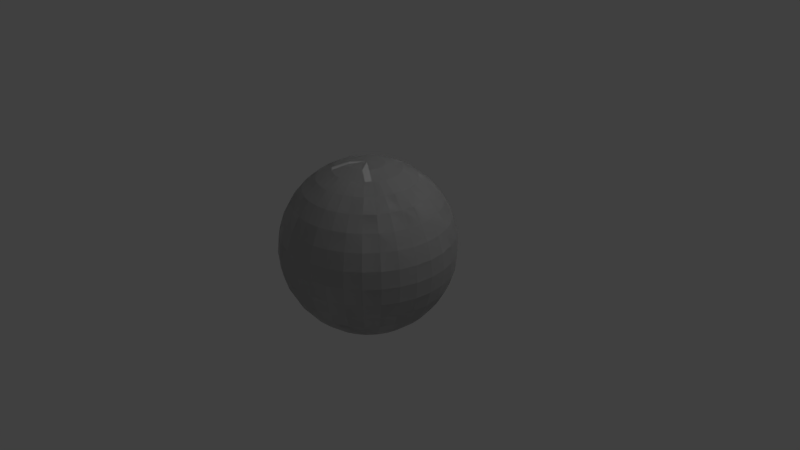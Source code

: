 # Source: Glass.blend  (saved by Blender 2.78.0; exported with 4.5.12 LTS)
import bpy
from mathutils import Matrix  # noqa: F401  (used for matrix-valued properties, if any)

bpy.ops.wm.read_factory_settings(use_empty=True)
scene = bpy.context.scene
scene.name = 'Scene'

# ---- collections
col_collection_1 = bpy.data.collections.new('Collection 1'); scene.collection.children.link(col_collection_1)

# ---- materials (node trees are filled in below, after node groups)
mat_material_001 = bpy.data.materials.new('Material.001')
mat_material_001.alpha_threshold = 0.0
mat_material_001.use_transparent_shadow = False
mat_material_001.specular_color = (1.0, 0.3175, 0.348)
mat_material_001.roughness = 0.5

# ---- material node trees

# ---- world
world_world = bpy.data.worlds.new('World'); scene.world = world_world
world_world.color = (0.05088, 0.05088, 0.05088)
world_world.use_sun_shadow = False
world_world.sun_shadow_jitter_overblur = 0.0
world_world.cycles.sampling_method = 'MANUAL'

# ---- cameras
cam_camera = bpy.data.cameras.new('Camera')
cam_camera.clip_end = 100.0
cam_camera.lens = 35.0
cam_camera.sensor_width = 32.0
cam_camera.sensor_height = 18.0
cam_camera.ortho_scale = 7.314
cam_camera.dof.focus_distance = 0.0
cam_camera.dof.aperture_fstop = 128.0

# ---- lights
light_lamp = bpy.data.lights.new('Lamp', 'POINT')
light_lamp.transmission_factor = 0.0
light_lamp.cutoff_distance = 30.0
light_lamp.energy = 100.0
light_lamp.shadow_buffer_clip_start = 1.001
light_lamp.shadow_soft_size = 0.1
light_lamp.shadow_maximum_resolution = 0.006
light_lamp.use_absolute_resolution = True

# ---- meshes
me_sphere = bpy.data.meshes.new('Sphere')
me_sphere.from_pydata([(0.03806, 0.1913, 0.9808), (0.07466, 0.3753, 0.9239), (0.1084, 0.5449, 0.8315), (0.1379, 0.6935, 0.7071), (0.1622, 0.8155, 0.5556), (0.1802, 0.9061, 0.3827), (0.1913, 0.9619, 0.1951), (0.1951, 0.9808, 7.55e-08), (0.1913, 0.9619, -0.1951), (0.1802, 0.9061, -0.3827), (0.1622, 0.8155, -0.5556), (0.1379, 0.6935, -0.7071), (0.1084, 0.5449, -0.8315), (0.07466, 0.3753, -0.9239), (0.03806, 0.1913, -0.9808), (0.07466, 0.1802, 0.9808), (0.1464, 0.3536, 0.9239), (0.2126, 0.5133, 0.8315), (0.2706, 0.6533, 0.7071), (0.3182, 0.7682, 0.5556), (0.3536, 0.8536, 0.3827), (0.3753, 0.9061, 0.1951), (0.3827, 0.9239, 7.55e-08), (0.3753, 0.9061, -0.1951), (0.3536, 0.8536, -0.3827), (0.3182, 0.7682, -0.5556), (0.2706, 0.6533, -0.7071), (0.2126, 0.5133, -0.8315), (0.1464, 0.3536, -0.9239), (0.07466, 0.1802, -0.9808), (0.1084, 0.1622, 0.9808), (0.2126, 0.3182, 0.9239), (0.3087, 0.4619, 0.8315), (0.3928, 0.5879, 0.7071), (0.4619, 0.6913, 0.5556), (0.5133, 0.7682, 0.3827), (0.5449, 0.8155, 0.1951), (0.5556, 0.8315, 7.55e-08), (0.5449, 0.8155, -0.1951), (0.5133, 0.7682, -0.3827), (0.4619, 0.6913, -0.5556), (0.3928, 0.5879, -0.7071), (0.3087, 0.4619, -0.8315), (0.2126, 0.3182, -0.9239), (0.1084, 0.1622, -0.9808), (0.1379, 0.1379, 0.9808), (0.2706, 0.2706, 0.9239), (0.3928, 0.3928, 0.8315), (0.5, 0.5, 0.7071), (0.5879, 0.5879, 0.5556), (0.6533, 0.6533, 0.3827), (0.6935, 0.6935, 0.1951), (0.7071, 0.7071, 7.55e-08), (0.6935, 0.6935, -0.1951), (0.6533, 0.6533, -0.3827), (0.5879, 0.5879, -0.5556), (0.5, 0.5, -0.7071), (0.3928, 0.3928, -0.8315), (0.2706, 0.2706, -0.9239), (0.1379, 0.1379, -0.9808), (0.1622, 0.1084, 0.9808), (0.3182, 0.2126, 0.9239), (0.4619, 0.3087, 0.8315), (0.5879, 0.3928, 0.7071), (0.6913, 0.4619, 0.5556), (0.7682, 0.5133, 0.3827), (0.8155, 0.5449, 0.1951), (0.8315, 0.5556, 7.55e-08), (0.8155, 0.5449, -0.1951), (0.7682, 0.5133, -0.3827), (0.6913, 0.4619, -0.5556), (0.5879, 0.3928, -0.7071), (0.4619, 0.3087, -0.8315), (0.3182, 0.2126, -0.9239), (0.1622, 0.1084, -0.9808), (0.0, -3.258e-07, -1.0), (0.1802, 0.07466, 0.9808), (0.3536, 0.1464, 0.9239), (0.5133, 0.2126, 0.8315), (0.6533, 0.2706, 0.7071), (0.7682, 0.3182, 0.5556), (0.8536, 0.3536, 0.3827), (0.9061, 0.3753, 0.1951), (0.9239, 0.3827, 7.55e-08), (0.9061, 0.3753, -0.1951), (0.8536, 0.3536, -0.3827), (0.7682, 0.3182, -0.5556), (0.6533, 0.2706, -0.7071), (0.5133, 0.2126, -0.8315), (0.3536, 0.1464, -0.9239), (0.1802, 0.07466, -0.9808), (0.1913, 0.03806, 0.9808), (0.3753, 0.07466, 0.9239), (0.5449, 0.1084, 0.8315), (0.6935, 0.1379, 0.7071), (0.8155, 0.1622, 0.5556), (0.9061, 0.1802, 0.3827), (0.9619, 0.1913, 0.1951), (0.9808, 0.1951, 7.55e-08), (0.9619, 0.1913, -0.1951), (0.9061, 0.1802, -0.3827), (0.8155, 0.1622, -0.5556), (0.6935, 0.1379, -0.7071), (0.5449, 0.1084, -0.8315), (0.3753, 0.07466, -0.9239), (0.1913, 0.03806, -0.9808), (0.1951, -3.266e-07, 0.9808), (0.3827, -3.192e-07, 0.9239), (0.5556, -3.117e-07, 0.8315), (0.7071, -3.192e-07, 0.7071), (0.8315, -3.341e-07, 0.5556), (0.9239, -2.745e-07, 0.3827), (0.9808, -3.937e-07, 0.1951), (1.0, -3.788e-07, 7.55e-08), (0.9808, -3.937e-07, -0.1951), (0.9239, -2.298e-07, -0.3827), (0.8315, -3.341e-07, -0.5556), (0.7071, -3.192e-07, -0.7071), (0.5556, -3.415e-07, -0.8315), (0.3827, -3.043e-07, -0.9239), (0.1951, -3.08e-07, -0.9808), (0.1913, -0.03806, 0.9808), (0.3753, -0.07466, 0.9239), (0.5449, -0.1084, 0.8315), (0.6935, -0.138, 0.7071), (0.8155, -0.1622, 0.5556), (0.9061, -0.1802, 0.3827), (0.9619, -0.1913, 0.1951), (0.9808, -0.1951, 7.55e-08), (0.9619, -0.1913, -0.1951), (0.9061, -0.1802, -0.3827), (0.8155, -0.1622, -0.5556), (0.6935, -0.138, -0.7071), (0.5449, -0.1084, -0.8315), (0.3753, -0.07466, -0.9239), (0.1913, -0.03806, -0.9808), (0.1802, -0.07466, 0.9808), (0.3536, -0.1464, 0.9239), (0.5133, -0.2126, 0.8315), (0.6533, -0.2706, 0.7071), (0.7682, -0.3182, 0.5556), (0.8536, -0.3536, 0.3827), (0.9061, -0.3753, 0.1951), (0.9239, -0.3827, 7.55e-08), (0.9061, -0.3753, -0.1951), (0.8536, -0.3536, -0.3827), (0.7682, -0.3182, -0.5556), (0.6533, -0.2706, -0.7071), (0.5133, -0.2126, -0.8315), (0.3536, -0.1464, -0.9239), (0.1802, -0.07466, -0.9808), (0.1622, -0.1084, 0.9808), (0.3182, -0.2126, 0.9239), (0.4619, -0.3087, 0.8315), (0.5879, -0.3928, 0.7071), (0.6913, -0.4619, 0.5556), (0.7682, -0.5133, 0.3827), (0.8155, -0.5449, 0.1951), (0.8315, -0.5556, 7.55e-08), (0.8155, -0.5449, -0.1951), (0.7682, -0.5133, -0.3827), (0.6913, -0.4619, -0.5556), (0.5879, -0.3928, -0.7071), (0.4619, -0.3087, -0.8315), (0.3182, -0.2126, -0.9239), (0.1622, -0.1084, -0.9808), (0.1379, -0.138, 0.9808), (0.2706, -0.2706, 0.9239), (0.3928, -0.3928, 0.8315), (0.5, -0.5, 0.7071), (0.5879, -0.5879, 0.5556), (0.6533, -0.6533, 0.3827), (0.6935, -0.6935, 0.1951), (0.7071, -0.7071, 7.55e-08), (0.6935, -0.6935, -0.1951), (0.6533, -0.6533, -0.3827), (0.5879, -0.5879, -0.5556), (0.5, -0.5, -0.7071), (0.3928, -0.3928, -0.8315), (0.2706, -0.2706, -0.9239), (0.1379, -0.138, -0.9808), (0.1084, -0.1622, 0.9808), (0.2126, -0.3182, 0.9239), (0.3087, -0.4619, 0.8315), (0.3928, -0.5879, 0.7071), (0.4619, -0.6913, 0.5556), (0.5133, -0.7682, 0.3827), (0.5449, -0.8155, 0.1951), (0.5556, -0.8315, 7.55e-08), (0.5449, -0.8155, -0.1951), (0.5133, -0.7682, -0.3827), (0.4619, -0.6913, -0.5556), (0.3928, -0.5879, -0.7071), (0.3087, -0.4619, -0.8315), (0.2126, -0.3182, -0.9239), (0.1084, -0.1622, -0.9808), (0.07466, -0.1802, 0.9808), (0.1464, -0.3536, 0.9239), (0.2126, -0.5133, 0.8315), (0.2706, -0.6533, 0.7071), (0.3182, -0.7682, 0.5556), (0.3536, -0.8536, 0.3827), (0.3753, -0.9061, 0.1951), (0.3827, -0.9239, 7.55e-08), (0.3753, -0.9061, -0.1951), (0.3536, -0.8536, -0.3827), (0.3182, -0.7682, -0.5556), (0.2706, -0.6533, -0.7071), (0.2126, -0.5133, -0.8315), (0.1464, -0.3536, -0.9239), (0.07466, -0.1802, -0.9808), (0.03806, -0.1913, 0.9808), (0.07466, -0.3753, 0.9239), (0.1084, -0.5449, 0.8315), (0.1379, -0.6935, 0.7071), (0.1622, -0.8155, 0.5556), (0.1802, -0.9061, 0.3827), (0.1913, -0.9619, 0.1951), (0.1951, -0.9808, 7.55e-08), (0.1913, -0.9619, -0.1951), (0.1802, -0.9061, -0.3827), (0.1622, -0.8155, -0.5556), (0.1379, -0.6935, -0.7071), (0.1084, -0.5449, -0.8315), (0.07466, -0.3753, -0.9239), (0.03806, -0.1913, -0.9808), (-7.212e-09, -0.1951, 0.9808), (4.122e-08, -0.3827, 0.9239), (2.632e-08, -0.5556, 0.8315), (-2.584e-08, -0.7071, 0.7071), (-8.544e-08, -0.8315, 0.5556), (6.357e-08, -0.9239, 0.3827), (-8.544e-08, -0.9808, 0.1951), (-1.003e-07, -1.0, 7.55e-08), (-8.544e-08, -0.9808, -0.1951), (6.357e-08, -0.9239, -0.3827), (-8.544e-08, -0.8315, -0.5556), (-2.584e-08, -0.7071, -0.7071), (-1.094e-08, -0.5556, -0.8315), (3.964e-09, -0.3827, -0.9239), (3.964e-09, -0.1951, -0.9808), (-0.03806, -0.1913, 0.9808), (-0.07466, -0.3753, 0.9239), (-0.1084, -0.5449, 0.8315), (-0.1379, -0.6935, 0.7071), (-0.1622, -0.8155, 0.5556), (-0.1802, -0.9061, 0.3827), (-0.1913, -0.9619, 0.1951), (-0.1951, -0.9808, 7.55e-08), (-0.1913, -0.9619, -0.1951), (-0.1802, -0.9061, -0.3827), (-0.1622, -0.8155, -0.5556), (-0.1379, -0.6935, -0.7071), (-0.1084, -0.5449, -0.8315), (-0.07466, -0.3753, -0.9239), (-0.03806, -0.1913, -0.9808), (-0.07466, -0.1802, 0.9808), (-0.1464, -0.3536, 0.9239), (-0.2126, -0.5133, 0.8315), (-0.2706, -0.6533, 0.7071), (-0.3182, -0.7682, 0.5556), (-0.3536, -0.8536, 0.3827), (-0.3753, -0.9061, 0.1951), (-0.3827, -0.9239, 7.55e-08), (-0.3753, -0.9061, -0.1951), (-0.3536, -0.8536, -0.3827), (-0.3182, -0.7682, -0.5556), (-0.2706, -0.6533, -0.7071), (-0.2126, -0.5133, -0.8315), (-0.1464, -0.3536, -0.9239), (-0.07466, -0.1802, -0.9808), (-1.81e-07, -5.968e-07, 1.0), (-0.1084, -0.1622, 0.9808), (-0.2126, -0.3182, 0.9239), (-0.3087, -0.4619, 0.8315), (-0.3928, -0.5879, 0.7071), (-0.4619, -0.6913, 0.5556), (-0.5133, -0.7682, 0.3827), (-0.5449, -0.8155, 0.1951), (-0.5556, -0.8315, 7.55e-08), (-0.5449, -0.8155, -0.1951), (-0.5133, -0.7682, -0.3827), (-0.4619, -0.6913, -0.5556), (-0.3928, -0.5879, -0.7071), (-0.3087, -0.4619, -0.8315), (-0.2126, -0.3182, -0.9239), (-0.1084, -0.1622, -0.9808), (-0.1379, -0.138, 0.9808), (-0.2706, -0.2706, 0.9239), (-0.3928, -0.3928, 0.8315), (-0.5, -0.5, 0.7071), (-0.5879, -0.5879, 0.5556), (-0.6533, -0.6533, 0.3827), (-0.6935, -0.6935, 0.1951), (-0.7071, -0.7071, 7.55e-08), (-0.6935, -0.6935, -0.1951), (-0.6533, -0.6533, -0.3827), (-0.5879, -0.5879, -0.5556), (-0.5, -0.5, -0.7071), (-0.3928, -0.3928, -0.8315), (-0.2706, -0.2706, -0.9239), (-0.1379, -0.1379, -0.9808), (-0.1622, -0.1084, 0.9808), (-0.3182, -0.2126, 0.9239), (-0.4619, -0.3087, 0.8315), (-0.5879, -0.3928, 0.7071), (-0.6913, -0.4619, 0.5556), (-0.7682, -0.5133, 0.3827), (-0.8155, -0.5449, 0.1951), (-0.8315, -0.5556, 7.55e-08), (-0.8155, -0.5449, -0.1951), (-0.7682, -0.5133, -0.3827), (-0.6913, -0.4619, -0.5556), (-0.5879, -0.3928, -0.7071), (-0.4619, -0.3087, -0.8315), (-0.3182, -0.2126, -0.9239), (-0.1622, -0.1084, -0.9808), (-0.1802, -0.07466, 0.9808), (-0.3536, -0.1464, 0.9239), (-0.5133, -0.2126, 0.8315), (-0.6533, -0.2706, 0.7071), (-0.7682, -0.3182, 0.5556), (-0.8536, -0.3536, 0.3827), (-0.9061, -0.3753, 0.1951), (-0.9239, -0.3827, 7.55e-08), (-0.9061, -0.3753, -0.1951), (-0.8536, -0.3536, -0.3827), (-0.7682, -0.3182, -0.5556), (-0.6533, -0.2706, -0.7071), (-0.5133, -0.2126, -0.8315), (-0.3536, -0.1464, -0.9239), (-0.1802, -0.07466, -0.9808), (-0.1913, -0.03806, 0.9808), (-0.3753, -0.07466, 0.9239), (-0.5449, -0.1084, 0.8315), (-0.6935, -0.1379, 0.7071), (-0.8155, -0.1622, 0.5556), (-0.9061, -0.1802, 0.3827), (-0.9619, -0.1913, 0.1951), (-0.9808, -0.1951, 7.55e-08), (-0.9619, -0.1913, -0.1951), (-0.9061, -0.1802, -0.3827), (-0.8155, -0.1622, -0.5556), (-0.6935, -0.1379, -0.7071), (-0.5449, -0.1084, -0.8315), (-0.3753, -0.07466, -0.9239), (-0.1913, -0.03806, -0.9808), (-0.1951, -3.117e-07, 0.9808), (-0.3827, -2.819e-07, 0.9239), (-0.5556, -2.819e-07, 0.8315), (-0.7071, -1.851e-07, 0.7071), (-0.8315, -1.404e-07, 0.5556), (-0.9239, -3.192e-07, 0.3827), (-0.9808, -9.567e-08, 0.1951), (-1.0, -1.404e-07, 7.55e-08), (-0.9808, -9.567e-08, -0.1951), (-0.9239, -3.192e-07, -0.3827), (-0.8315, -1.404e-07, -0.5556), (-0.7071, -1.851e-07, -0.7071), (-0.5556, -2.596e-07, -0.8315), (-0.3827, -2.521e-07, -0.9239), (-0.1951, -3.155e-07, -0.9808), (-0.1913, 0.03806, 0.9808), (-0.3753, 0.07466, 0.9239), (-0.5449, 0.1084, 0.8315), (-0.6935, 0.1379, 0.7071), (-0.8155, 0.1622, 0.5556), (-0.9061, 0.1802, 0.3827), (-0.9619, 0.1913, 0.1951), (-0.9808, 0.1951, 7.55e-08), (-0.9619, 0.1913, -0.1951), (-0.9061, 0.1802, -0.3827), (-0.8155, 0.1622, -0.5556), (-0.6935, 0.1379, -0.7071), (-0.5449, 0.1084, -0.8315), (-0.3753, 0.07466, -0.9239), (-0.1913, 0.03806, -0.9808), (-0.1802, 0.07466, 0.9808), (-0.3536, 0.1464, 0.9239), (-0.5133, 0.2126, 0.8315), (-0.6533, 0.2706, 0.7071), (-0.7682, 0.3182, 0.5556), (-0.8536, 0.3536, 0.3827), (-0.9061, 0.3753, 0.1951), (-0.9239, 0.3827, 7.55e-08), (-0.9061, 0.3753, -0.1951), (-0.8536, 0.3536, -0.3827), (-0.7682, 0.3182, -0.5556), (-0.6533, 0.2706, -0.7071), (-0.5133, 0.2126, -0.8315), (-0.3536, 0.1464, -0.9239), (-0.1802, 0.07466, -0.9808), (-0.1622, 0.1084, 0.9808), (-0.3182, 0.2126, 0.9239), (-0.4619, 0.3087, 0.8315), (-0.5879, 0.3928, 0.7071), (-0.6913, 0.4619, 0.5556), (-0.7682, 0.5133, 0.3827), (-0.8155, 0.5449, 0.1951), (-0.8315, 0.5556, 7.55e-08), (-0.8155, 0.5449, -0.1951), (-0.7682, 0.5133, -0.3827), (-0.6913, 0.4619, -0.5556), (-0.5879, 0.3928, -0.7071), (-0.4619, 0.3087, -0.8315), (-0.3182, 0.2126, -0.9239), (-0.1622, 0.1084, -0.9808), (-0.1379, 0.1379, 0.9808), (-0.2706, 0.2706, 0.9239), (-0.3928, 0.3928, 0.8315), (-0.5, 0.5, 0.7071), (-0.5879, 0.5879, 0.5556), (-0.6533, 0.6533, 0.3827), (-0.6935, 0.6935, 0.1951), (-0.7071, 0.7071, 7.55e-08), (-0.6935, 0.6935, -0.1951), (-0.6533, 0.6533, -0.3827), (-0.5879, 0.5879, -0.5556), (-0.5, 0.5, -0.7071), (-0.3928, 0.3928, -0.8315), (-0.2706, 0.2706, -0.9239), (-0.1379, 0.1379, -0.9808), (-0.1084, 0.1622, 0.9808), (-0.2126, 0.3182, 0.9239), (-0.3087, 0.4619, 0.8315), (-0.3928, 0.5879, 0.7071), (-0.4619, 0.6913, 0.5556), (-0.5133, 0.7682, 0.3827), (-0.5449, 0.8155, 0.1951), (-0.5556, 0.8315, 7.55e-08), (-0.5449, 0.8155, -0.1951), (-0.5133, 0.7682, -0.3827), (-0.4619, 0.6913, -0.5556), (-0.3928, 0.5879, -0.7071), (-0.3087, 0.4619, -0.8315), (-0.2126, 0.3182, -0.9239), (-0.1084, 0.1622, -0.9808), (-0.07466, 0.1802, 0.9808), (-0.1464, 0.3536, 0.9239), (-0.2126, 0.5133, 0.8315), (-0.2706, 0.6533, 0.7071), (-0.3182, 0.7682, 0.5556), (-0.3536, 0.8536, 0.3827), (-0.3753, 0.9061, 0.1951), (-0.3827, 0.9239, 7.55e-08), (-0.3753, 0.9061, -0.1951), (-0.3536, 0.8536, -0.3827), (-0.3182, 0.7682, -0.5556), (-0.2706, 0.6533, -0.7071), (-0.2126, 0.5133, -0.8315), (-0.1464, 0.3536, -0.9239), (-0.07466, 0.1802, -0.9808), (-0.03806, 0.1913, 0.9808), (-0.07466, 0.3753, 0.9239), (-0.1084, 0.5449, 0.8315), (-0.1379, 0.6935, 0.7071), (-0.1622, 0.8155, 0.5556), (-0.1802, 0.9061, 0.3827), (-0.1913, 0.9619, 0.1951), (-0.1951, 0.9808, 7.55e-08), (-0.1913, 0.9619, -0.1951), (-0.1802, 0.9061, -0.3827), (-0.1622, 0.8155, -0.5556), (-0.1379, 0.6935, -0.7071), (-0.1084, 0.5449, -0.8315), (-0.07466, 0.3753, -0.9239), (-0.03806, 0.1913, -0.9808), (3.749e-08, 0.1951, 0.9808), (7.847e-08, 0.3827, 0.9239), (1.083e-07, 0.5556, 0.8315), (1.53e-07, 0.7071, 0.7071), (2.722e-07, 0.8315, 0.5556), (6.357e-08, 0.9239, 0.3827), (2.573e-07, 0.9808, 0.1951), (2.722e-07, 1.0, 7.55e-08), (2.573e-07, 0.9808, -0.1951), (6.357e-08, 0.9239, -0.3827), (2.722e-07, 0.8315, -0.5556), (1.53e-07, 0.7071, -0.7071), (1.232e-07, 0.5556, -0.8315), (7.847e-08, 0.3827, -0.9239), (1.514e-08, 0.1951, -0.9808), (0.03767, 0.1894, 0.971), (0.0739, 0.3715, 0.9147), (0.1073, 0.5394, 0.8232), (0.1366, 0.6866, 0.7001), (0.1606, 0.8073, 0.55), (0.1784, 0.8971, 0.3789), (0.1894, 0.9523, 0.1932), (0.1931, 0.971, 7.55e-08), (0.1894, 0.9523, -0.1932), (0.1784, 0.8971, -0.3789), (0.1606, 0.8073, -0.55), (0.1366, 0.6866, -0.7001), (0.1073, 0.5394, -0.8232), (0.0739, 0.3715, -0.9147), (0.03767, 0.1894, -0.971), (0.07389, 0.1784, 0.971), (0.145, 0.35, 0.9147), (0.2105, 0.5081, 0.8232), (0.2679, 0.6467, 0.7001), (0.315, 0.7605, 0.55), (0.35, 0.845, 0.3789), (0.3716, 0.8971, 0.1932), (0.3789, 0.9146, 7.55e-08), (0.3716, 0.8971, -0.1932), (0.35, 0.845, -0.3789), (0.315, 0.7605, -0.55), (0.2679, 0.6467, -0.7001), (0.2105, 0.5081, -0.8232), (0.145, 0.35, -0.9147), (0.07389, 0.1784, -0.971), (0.1073, 0.1605, 0.971), (0.2105, 0.315, 0.9147), (0.3055, 0.4573, 0.8232), (0.3889, 0.582, 0.7001), (0.4573, 0.6844, 0.55), (0.5081, 0.7605, 0.3789), (0.5394, 0.8073, 0.1932), (0.55, 0.8232, 7.55e-08), (0.5394, 0.8073, -0.1932), (0.5081, 0.7605, -0.3789), (0.4573, 0.6844, -0.55), (0.3889, 0.582, -0.7001), (0.3055, 0.4573, -0.8232), (0.2105, 0.315, -0.9147), (0.1073, 0.1605, -0.971), (0.1365, 0.1365, 0.971), (0.2679, 0.2679, 0.9147), (0.3889, 0.3889, 0.8232), (0.495, 0.495, 0.7001), (0.582, 0.582, 0.55), (0.6467, 0.6467, 0.3789), (0.6866, 0.6866, 0.1932), (0.7, 0.7, 7.55e-08), (0.6866, 0.6866, -0.1932), (0.6467, 0.6467, -0.3789), (0.582, 0.582, -0.55), (0.495, 0.495, -0.7001), (0.3889, 0.3889, -0.8232), (0.2679, 0.2679, -0.9147), (0.1365, 0.1365, -0.971), (0.1605, 0.1073, 0.971), (0.315, 0.2105, 0.9147), (0.4573, 0.3055, 0.8232), (0.582, 0.3889, 0.7001), (0.6844, 0.4573, 0.55), (0.7605, 0.5081, 0.3789), (0.8073, 0.5394, 0.1932), (0.8232, 0.55, 7.55e-08), (0.8073, 0.5394, -0.1932), (0.7605, 0.5081, -0.3789), (0.6844, 0.4573, -0.55), (0.582, 0.3889, -0.7001), (0.4573, 0.3055, -0.8232), (0.315, 0.2105, -0.9147), (0.1605, 0.1073, -0.971), (0.0, -3.258e-07, -0.99), (0.1784, 0.07389, 0.971), (0.35, 0.145, 0.9147), (0.5081, 0.2105, 0.8232), (0.6467, 0.2679, 0.7001), (0.7605, 0.315, 0.55), (0.845, 0.35, 0.3789), (0.8971, 0.3716, 0.1932), (0.9146, 0.3789, 7.55e-08), (0.8971, 0.3716, -0.1932), (0.845, 0.35, -0.3789), (0.7605, 0.315, -0.55), (0.6467, 0.2679, -0.7001), (0.5081, 0.2105, -0.8232), (0.35, 0.145, -0.9147), (0.1784, 0.07389, -0.971), (0.1894, 0.03767, 0.971), (0.3715, 0.0739, 0.9147), (0.5394, 0.1073, 0.8232), (0.6866, 0.1366, 0.7001), (0.8073, 0.1606, 0.55), (0.8971, 0.1784, 0.3789), (0.9523, 0.1894, 0.1932), (0.971, 0.1931, 7.55e-08), (0.9523, 0.1894, -0.1932), (0.8971, 0.1784, -0.3789), (0.8073, 0.1606, -0.55), (0.6866, 0.1366, -0.7001), (0.5394, 0.1073, -0.8232), (0.3715, 0.0739, -0.9147), (0.1894, 0.03767, -0.971), (0.1931, -3.266e-07, 0.971), (0.3788, -3.192e-07, 0.9147), (0.55, -3.117e-07, 0.8232), (0.7, -3.192e-07, 0.7001), (0.8231, -3.341e-07, 0.55), (0.9146, -2.745e-07, 0.3789), (0.971, -3.937e-07, 0.1932), (0.99, -3.788e-07, 7.55e-08), (0.971, -3.937e-07, -0.1932), (0.9146, -2.298e-07, -0.3789), (0.8231, -3.341e-07, -0.55), (0.7, -3.192e-07, -0.7001), (0.55, -3.415e-07, -0.8232), (0.3788, -3.043e-07, -0.9147), (0.1931, -3.08e-07, -0.971), (0.1894, -0.03767, 0.971), (0.3715, -0.0739, 0.9147), (0.5394, -0.1073, 0.8232), (0.6866, -0.1366, 0.7001), (0.8073, -0.1606, 0.55), (0.8971, -0.1784, 0.3789), (0.9523, -0.1894, 0.1932), (0.971, -0.1931, 7.55e-08), (0.9523, -0.1894, -0.1932), (0.8971, -0.1784, -0.3789), (0.8073, -0.1606, -0.55), (0.6866, -0.1366, -0.7001), (0.5394, -0.1073, -0.8232), (0.3715, -0.0739, -0.9147), (0.1894, -0.03767, -0.971), (0.1784, -0.07389, 0.971), (0.35, -0.145, 0.9147), (0.5081, -0.2105, 0.8232), (0.6467, -0.2679, 0.7001), (0.7605, -0.315, 0.55), (0.845, -0.35, 0.3789), (0.8971, -0.3716, 0.1932), (0.9146, -0.3789, 7.55e-08), (0.8971, -0.3716, -0.1932), (0.845, -0.35, -0.3789), (0.7605, -0.315, -0.55), (0.6467, -0.2679, -0.7001), (0.5081, -0.2105, -0.8232), (0.35, -0.145, -0.9147), (0.1784, -0.07389, -0.971), (0.1605, -0.1073, 0.971), (0.315, -0.2105, 0.9147), (0.4573, -0.3055, 0.8232), (0.582, -0.3889, 0.7001), (0.6844, -0.4573, 0.55), (0.7605, -0.5081, 0.3789), (0.8073, -0.5394, 0.1932), (0.8232, -0.55, 7.55e-08), (0.8073, -0.5394, -0.1932), (0.7605, -0.5081, -0.3789), (0.6844, -0.4573, -0.55), (0.582, -0.3889, -0.7001), (0.4573, -0.3055, -0.8232), (0.315, -0.2105, -0.9147), (0.1605, -0.1073, -0.971), (0.1365, -0.1365, 0.971), (0.2679, -0.2679, 0.9147), (0.3889, -0.3889, 0.8232), (0.495, -0.495, 0.7001), (0.582, -0.582, 0.55), (0.6467, -0.6467, 0.3789), (0.6866, -0.6866, 0.1932), (0.7, -0.7, 7.55e-08), (0.6866, -0.6866, -0.1932), (0.6467, -0.6467, -0.3789), (0.582, -0.582, -0.55), (0.495, -0.495, -0.7001), (0.3889, -0.3889, -0.8232), (0.2679, -0.2679, -0.9147), (0.1365, -0.1365, -0.971), (0.1073, -0.1605, 0.971), (0.2105, -0.315, 0.9147), (0.3055, -0.4573, 0.8232), (0.3889, -0.582, 0.7001), (0.4573, -0.6844, 0.55), (0.5081, -0.7605, 0.3789), (0.5394, -0.8073, 0.1932), (0.55, -0.8232, 7.55e-08), (0.5394, -0.8073, -0.1932), (0.5081, -0.7605, -0.3789), (0.4573, -0.6844, -0.55), (0.3889, -0.582, -0.7001), (0.3055, -0.4573, -0.8232), (0.2105, -0.315, -0.9147), (0.1073, -0.1605, -0.971), (0.07389, -0.1784, 0.971), (0.145, -0.35, 0.9147), (0.2105, -0.5081, 0.8232), (0.2679, -0.6467, 0.7001), (0.315, -0.7605, 0.55), (0.35, -0.845, 0.3789), (0.3716, -0.8971, 0.1932), (0.3789, -0.9146, 7.55e-08), (0.3716, -0.8971, -0.1932), (0.35, -0.845, -0.3789), (0.315, -0.7605, -0.55), (0.2679, -0.6467, -0.7001), (0.2105, -0.5081, -0.8232), (0.145, -0.35, -0.9147), (0.07389, -0.1784, -0.971), (0.03767, -0.1894, 0.971), (0.0739, -0.3715, 0.9147), (0.1073, -0.5394, 0.8232), (0.1366, -0.6866, 0.7001), (0.1606, -0.8073, 0.55), (0.1784, -0.8971, 0.3789), (0.1894, -0.9523, 0.1932), (0.1931, -0.971, 7.55e-08), (0.1894, -0.9523, -0.1932), (0.1784, -0.8971, -0.3789), (0.1606, -0.8073, -0.55), (0.1366, -0.6866, -0.7001), (0.1073, -0.5394, -0.8232), (0.0739, -0.3715, -0.9147), (0.03767, -0.1894, -0.971), (-7.212e-09, -0.1931, 0.971), (4.122e-08, -0.3788, 0.9147), (2.632e-08, -0.55, 0.8232), (-2.584e-08, -0.7, 0.7001), (-8.544e-08, -0.8231, 0.55), (6.357e-08, -0.9146, 0.3789), (-8.544e-08, -0.971, 0.1932), (-1.003e-07, -0.99, 7.55e-08), (-8.544e-08, -0.971, -0.1932), (6.357e-08, -0.9146, -0.3789), (-8.544e-08, -0.8231, -0.55), (-2.584e-08, -0.7, -0.7001), (-1.094e-08, -0.55, -0.8232), (3.964e-09, -0.3788, -0.9147), (3.964e-09, -0.1931, -0.971), (-0.03767, -0.1894, 0.971), (-0.0739, -0.3715, 0.9147), (-0.1073, -0.5394, 0.8232), (-0.1366, -0.6866, 0.7001), (-0.1606, -0.8073, 0.55), (-0.1784, -0.8971, 0.3789), (-0.1894, -0.9523, 0.1932), (-0.1931, -0.971, 7.55e-08), (-0.1894, -0.9523, -0.1932), (-0.1784, -0.8971, -0.3789), (-0.1606, -0.8073, -0.55), (-0.1366, -0.6866, -0.7001), (-0.1073, -0.5394, -0.8232), (-0.0739, -0.3715, -0.9147), (-0.03767, -0.1894, -0.971), (-0.07389, -0.1784, 0.971), (-0.145, -0.35, 0.9147), (-0.2105, -0.5081, 0.8232), (-0.2679, -0.6467, 0.7001), (-0.315, -0.7605, 0.55), (-0.35, -0.845, 0.3789), (-0.3716, -0.8971, 0.1932), (-0.3789, -0.9146, 7.55e-08), (-0.3716, -0.8971, -0.1932), (-0.35, -0.845, -0.3789), (-0.315, -0.7605, -0.55), (-0.2679, -0.6467, -0.7001), (-0.2105, -0.5081, -0.8232), (-0.145, -0.35, -0.9147), (-0.07389, -0.1784, -0.971), (-1.81e-07, -5.968e-07, 0.99), (-0.1073, -0.1605, 0.971), (-0.2105, -0.315, 0.9147), (-0.3055, -0.4573, 0.8232), (-0.3889, -0.582, 0.7001), (-0.4573, -0.6844, 0.55), (-0.5081, -0.7605, 0.3789), (-0.5394, -0.8073, 0.1932), (-0.55, -0.8232, 7.55e-08), (-0.5394, -0.8073, -0.1932), (-0.5081, -0.7605, -0.3789), (-0.4573, -0.6844, -0.55), (-0.3889, -0.582, -0.7001), (-0.3055, -0.4573, -0.8232), (-0.2105, -0.315, -0.9147), (-0.1073, -0.1605, -0.971), (-0.1365, -0.1365, 0.971), (-0.2679, -0.2679, 0.9147), (-0.3889, -0.3889, 0.8232), (-0.495, -0.495, 0.7001), (-0.582, -0.582, 0.55), (-0.6467, -0.6467, 0.3789), (-0.6866, -0.6866, 0.1932), (-0.7, -0.7, 7.55e-08), (-0.6866, -0.6866, -0.1932), (-0.6467, -0.6467, -0.3789), (-0.582, -0.582, -0.55), (-0.495, -0.495, -0.7001), (-0.3889, -0.3889, -0.8232), (-0.2679, -0.2679, -0.9147), (-0.1365, -0.1365, -0.971), (-0.1605, -0.1073, 0.971), (-0.315, -0.2105, 0.9147), (-0.4573, -0.3055, 0.8232), (-0.582, -0.3889, 0.7001), (-0.6844, -0.4573, 0.55), (-0.7605, -0.5081, 0.3789), (-0.8073, -0.5394, 0.1932), (-0.8232, -0.55, 7.55e-08), (-0.8073, -0.5394, -0.1932), (-0.7605, -0.5081, -0.3789), (-0.6844, -0.4573, -0.55), (-0.582, -0.3889, -0.7001), (-0.4573, -0.3055, -0.8232), (-0.315, -0.2105, -0.9147), (-0.1605, -0.1073, -0.971), (-0.1784, -0.07389, 0.971), (-0.35, -0.145, 0.9147), (-0.5081, -0.2105, 0.8232), (-0.6467, -0.2679, 0.7001), (-0.7605, -0.315, 0.55), (-0.845, -0.35, 0.3789), (-0.8971, -0.3716, 0.1932), (-0.9146, -0.3789, 7.55e-08), (-0.8971, -0.3716, -0.1932), (-0.845, -0.35, -0.3789), (-0.7605, -0.315, -0.55), (-0.6467, -0.2679, -0.7001), (-0.5081, -0.2105, -0.8232), (-0.35, -0.145, -0.9147), (-0.1784, -0.07389, -0.971), (-0.1894, -0.03767, 0.971), (-0.3715, -0.0739, 0.9147), (-0.5394, -0.1073, 0.8232), (-0.6866, -0.1366, 0.7001), (-0.8073, -0.1606, 0.55), (-0.8971, -0.1784, 0.3789), (-0.9523, -0.1894, 0.1932), (-0.971, -0.1931, 7.55e-08), (-0.9523, -0.1894, -0.1932), (-0.8971, -0.1784, -0.3789), (-0.8073, -0.1606, -0.55), (-0.6866, -0.1366, -0.7001), (-0.5394, -0.1073, -0.8232), (-0.3715, -0.0739, -0.9147), (-0.1894, -0.03767, -0.971), (-0.1931, -3.117e-07, 0.971), (-0.3788, -2.819e-07, 0.9147), (-0.55, -2.819e-07, 0.8232), (-0.7, -1.851e-07, 0.7001), (-0.8231, -1.404e-07, 0.55), (-0.9146, -3.192e-07, 0.3789), (-0.971, -9.567e-08, 0.1932), (-0.99, -1.404e-07, 7.55e-08), (-0.971, -9.567e-08, -0.1932), (-0.9146, -3.192e-07, -0.3789), (-0.8231, -1.404e-07, -0.55), (-0.7, -1.851e-07, -0.7001), (-0.55, -2.596e-07, -0.8232), (-0.3788, -2.521e-07, -0.9147), (-0.1931, -3.155e-07, -0.971), (-0.1894, 0.03767, 0.971), (-0.3715, 0.0739, 0.9147), (-0.5394, 0.1073, 0.8232), (-0.6866, 0.1366, 0.7001), (-0.8073, 0.1606, 0.55), (-0.8971, 0.1784, 0.3789), (-0.9523, 0.1894, 0.1932), (-0.971, 0.1931, 7.55e-08), (-0.9523, 0.1894, -0.1932), (-0.8971, 0.1784, -0.3789), (-0.8073, 0.1606, -0.55), (-0.6866, 0.1366, -0.7001), (-0.5394, 0.1073, -0.8232), (-0.3715, 0.0739, -0.9147), (-0.1894, 0.03767, -0.971), (-0.1784, 0.07389, 0.971), (-0.35, 0.145, 0.9147), (-0.5081, 0.2105, 0.8232), (-0.6467, 0.2679, 0.7001), (-0.7605, 0.315, 0.55), (-0.845, 0.35, 0.3789), (-0.8971, 0.3716, 0.1932), (-0.9146, 0.3789, 7.55e-08), (-0.8971, 0.3716, -0.1932), (-0.845, 0.35, -0.3789), (-0.7605, 0.315, -0.55), (-0.6467, 0.2679, -0.7001), (-0.5081, 0.2105, -0.8232), (-0.35, 0.145, -0.9147), (-0.1784, 0.07389, -0.971), (-0.1605, 0.1073, 0.971), (-0.315, 0.2105, 0.9147), (-0.4573, 0.3055, 0.8232), (-0.582, 0.3889, 0.7001), (-0.6844, 0.4573, 0.55), (-0.7605, 0.5081, 0.3789), (-0.8073, 0.5394, 0.1932), (-0.8232, 0.55, 7.55e-08), (-0.8073, 0.5394, -0.1932), (-0.7605, 0.5081, -0.3789), (-0.6844, 0.4573, -0.55), (-0.582, 0.3889, -0.7001), (-0.4573, 0.3055, -0.8232), (-0.315, 0.2105, -0.9147), (-0.1605, 0.1073, -0.971), (-0.1365, 0.1365, 0.971), (-0.2679, 0.2679, 0.9147), (-0.3889, 0.3889, 0.8232), (-0.495, 0.495, 0.7001), (-0.582, 0.582, 0.55), (-0.6467, 0.6467, 0.3789), (-0.6866, 0.6866, 0.1932), (-0.7, 0.7, 7.55e-08), (-0.6866, 0.6866, -0.1932), (-0.6467, 0.6467, -0.3789), (-0.582, 0.582, -0.55), (-0.495, 0.495, -0.7001), (-0.3889, 0.3889, -0.8232), (-0.2679, 0.2679, -0.9147), (-0.1365, 0.1365, -0.971), (-0.1073, 0.1605, 0.971), (-0.2105, 0.315, 0.9147), (-0.3055, 0.4573, 0.8232), (-0.3889, 0.582, 0.7001), (-0.4573, 0.6844, 0.55), (-0.5081, 0.7605, 0.3789), (-0.5394, 0.8073, 0.1932), (-0.55, 0.8232, 7.55e-08), (-0.5394, 0.8073, -0.1932), (-0.5081, 0.7605, -0.3789), (-0.4573, 0.6844, -0.55), (-0.3889, 0.582, -0.7001), (-0.3055, 0.4573, -0.8232), (-0.2105, 0.315, -0.9147), (-0.1073, 0.1605, -0.971), (-0.07389, 0.1784, 0.971), (-0.145, 0.35, 0.9147), (-0.2105, 0.5081, 0.8232), (-0.2679, 0.6467, 0.7001), (-0.315, 0.7605, 0.55), (-0.35, 0.845, 0.3789), (-0.3716, 0.8971, 0.1932), (-0.3789, 0.9146, 7.55e-08), (-0.3716, 0.8971, -0.1932), (-0.35, 0.845, -0.3789), (-0.315, 0.7605, -0.55), (-0.2679, 0.6467, -0.7001), (-0.2105, 0.5081, -0.8232), (-0.145, 0.35, -0.9147), (-0.07389, 0.1784, -0.971), (-0.03767, 0.1894, 0.971), (-0.0739, 0.3715, 0.9147), (-0.1073, 0.5394, 0.8232), (-0.1366, 0.6866, 0.7001), (-0.1606, 0.8073, 0.55), (-0.1784, 0.8971, 0.3789), (-0.1894, 0.9523, 0.1932), (-0.1931, 0.971, 7.55e-08), (-0.1894, 0.9523, -0.1932), (-0.1784, 0.8971, -0.3789), (-0.1606, 0.8073, -0.55), (-0.1366, 0.6866, -0.7001), (-0.1073, 0.5394, -0.8232), (-0.0739, 0.3715, -0.9147), (-0.03767, 0.1894, -0.971), (3.749e-08, 0.1931, 0.971), (7.847e-08, 0.3788, 0.9147), (1.083e-07, 0.55, 0.8232), (1.53e-07, 0.7, 0.7001), (2.722e-07, 0.8231, 0.55), (6.357e-08, 0.9146, 0.3789), (2.573e-07, 0.971, 0.1932), (2.722e-07, 0.99, 7.55e-08), (2.573e-07, 0.971, -0.1932), (6.357e-08, 0.9146, -0.3789), (2.722e-07, 0.8231, -0.55), (1.53e-07, 0.7, -0.7001), (1.232e-07, 0.55, -0.8232), (7.847e-08, 0.3788, -0.9147), (1.514e-08, 0.1931, -0.971), (0.03767, 0.1894, 0.971), (0.0739, 0.3715, 0.9147), (0.1073, 0.5394, 0.8232), (0.1366, 0.6866, 0.7001), (0.1606, 0.8073, 0.55), (0.1784, 0.8971, 0.3789), (0.1894, 0.9523, 0.1932), (0.1931, 0.971, 7.55e-08), (0.1894, 0.9523, -0.1932), (0.1784, 0.8971, -0.3789), (0.1606, 0.8073, -0.55), (0.1366, 0.6866, -0.7001), (0.1073, 0.5394, -0.8232), (0.0739, 0.3715, -0.9147), (0.03767, 0.1894, -0.971), (0.07389, 0.1784, 0.971), (0.145, 0.35, 0.9147), (0.2105, 0.5081, 0.8232), (0.2679, 0.6467, 0.7001), (0.315, 0.7605, 0.55), (0.35, 0.845, 0.3789), (0.3716, 0.8971, 0.1932), (0.3789, 0.9146, 7.55e-08), (0.3716, 0.8971, -0.1932), (0.35, 0.845, -0.3789), (0.315, 0.7605, -0.55), (0.2679, 0.6467, -0.7001), (0.2105, 0.5081, -0.8232), (0.145, 0.35, -0.9147), (0.07389, 0.1784, -0.971), (0.1073, 0.1605, 0.971), (0.2105, 0.315, 0.9147), (0.3055, 0.4573, 0.8232), (0.3889, 0.582, 0.7001), (0.4573, 0.6844, 0.55), (0.5081, 0.7605, 0.3789), (0.5394, 0.8073, 0.1932), (0.55, 0.8232, 7.55e-08), (0.5394, 0.8073, -0.1932), (0.5081, 0.7605, -0.3789), (0.4573, 0.6844, -0.55), (0.3889, 0.582, -0.7001), (0.3055, 0.4573, -0.8232), (0.2105, 0.315, -0.9147), (0.1073, 0.1605, -0.971), (0.1365, 0.1365, 0.971), (0.2679, 0.2679, 0.9147), (0.3889, 0.3889, 0.8232), (0.495, 0.495, 0.7001), (0.582, 0.582, 0.55), (0.6467, 0.6467, 0.3789), (0.6866, 0.6866, 0.1932), (0.7, 0.7, 7.55e-08), (0.6866, 0.6866, -0.1932), (0.6467, 0.6467, -0.3789), (0.582, 0.582, -0.55), (0.495, 0.495, -0.7001), (0.3889, 0.3889, -0.8232), (0.2679, 0.2679, -0.9147), (0.1365, 0.1365, -0.971), (0.1605, 0.1073, 0.971), (0.315, 0.2105, 0.9147), (0.4573, 0.3055, 0.8232), (0.582, 0.3889, 0.7001), (0.6844, 0.4573, 0.55), (0.7605, 0.5081, 0.3789), (0.8073, 0.5394, 0.1932), (0.8232, 0.55, 7.55e-08), (0.8073, 0.5394, -0.1932), (0.7605, 0.5081, -0.3789), (0.6844, 0.4573, -0.55), (0.582, 0.3889, -0.7001), (0.4573, 0.3055, -0.8232), (0.315, 0.2105, -0.9147), (0.1605, 0.1073, -0.971), (0.0, -3.258e-07, -0.99), (0.1784, 0.07389, 0.971), (0.35, 0.145, 0.9147), (0.5081, 0.2105, 0.8232), (0.6467, 0.2679, 0.7001), (0.7605, 0.315, 0.55), (0.845, 0.35, 0.3789), (0.8971, 0.3716, 0.1932), (0.9146, 0.3789, 7.55e-08), (0.8971, 0.3716, -0.1932), (0.845, 0.35, -0.3789), (0.7605, 0.315, -0.55), (0.6467, 0.2679, -0.7001), (0.5081, 0.2105, -0.8232), (0.35, 0.145, -0.9147), (0.1784, 0.07389, -0.971), (0.1894, 0.03767, 0.971), (0.3715, 0.0739, 0.9147), (0.5394, 0.1073, 0.8232), (0.6866, 0.1366, 0.7001), (0.8073, 0.1606, 0.55), (0.8971, 0.1784, 0.3789), (0.9523, 0.1894, 0.1932), (0.971, 0.1931, 7.55e-08), (0.9523, 0.1894, -0.1932), (0.8971, 0.1784, -0.3789), (0.8073, 0.1606, -0.55), (0.6866, 0.1366, -0.7001), (0.5394, 0.1073, -0.8232), (0.3715, 0.0739, -0.9147), (0.1894, 0.03767, -0.971), (0.1931, -3.266e-07, 0.971), (0.3788, -3.192e-07, 0.9147), (0.55, -3.117e-07, 0.8232), (0.7, -3.192e-07, 0.7001), (0.8231, -3.341e-07, 0.55), (0.9146, -2.745e-07, 0.3789), (0.971, -3.937e-07, 0.1932), (0.99, -3.788e-07, 7.55e-08), (0.971, -3.937e-07, -0.1932), (0.9146, -2.298e-07, -0.3789), (0.8231, -3.341e-07, -0.55), (0.7, -3.192e-07, -0.7001), (0.55, -3.415e-07, -0.8232), (0.3788, -3.043e-07, -0.9147), (0.1931, -3.08e-07, -0.971), (0.1894, -0.03767, 0.971), (0.3715, -0.0739, 0.9147), (0.5394, -0.1073, 0.8232), (0.6866, -0.1366, 0.7001), (0.8073, -0.1606, 0.55), (0.8971, -0.1784, 0.3789), (0.9523, -0.1894, 0.1932), (0.971, -0.1931, 7.55e-08), (0.9523, -0.1894, -0.1932), (0.8971, -0.1784, -0.3789), (0.8073, -0.1606, -0.55), (0.6866, -0.1366, -0.7001), (0.5394, -0.1073, -0.8232), (0.3715, -0.0739, -0.9147), (0.1894, -0.03767, -0.971), (0.1784, -0.07389, 0.971), (0.35, -0.145, 0.9147), (0.5081, -0.2105, 0.8232), (0.6467, -0.2679, 0.7001), (0.7605, -0.315, 0.55), (0.845, -0.35, 0.3789), (0.8971, -0.3716, 0.1932), (0.9146, -0.3789, 7.55e-08), (0.8971, -0.3716, -0.1932), (0.845, -0.35, -0.3789), (0.7605, -0.315, -0.55), (0.6467, -0.2679, -0.7001), (0.5081, -0.2105, -0.8232), (0.35, -0.145, -0.9147), (0.1784, -0.07389, -0.971), (0.1605, -0.1073, 0.971), (0.315, -0.2105, 0.9147), (0.4573, -0.3055, 0.8232), (0.582, -0.3889, 0.7001), (0.6844, -0.4573, 0.55), (0.7605, -0.5081, 0.3789), (0.8073, -0.5394, 0.1932), (0.8232, -0.55, 7.55e-08), (0.8073, -0.5394, -0.1932), (0.7605, -0.5081, -0.3789), (0.6844, -0.4573, -0.55), (0.582, -0.3889, -0.7001), (0.4573, -0.3055, -0.8232), (0.315, -0.2105, -0.9147), (0.1605, -0.1073, -0.971), (0.1365, -0.1365, 0.971), (0.2679, -0.2679, 0.9147), (0.3889, -0.3889, 0.8232), (0.495, -0.495, 0.7001), (0.582, -0.582, 0.55), (0.6467, -0.6467, 0.3789), (0.6866, -0.6866, 0.1932), (0.7, -0.7, 7.55e-08), (0.6866, -0.6866, -0.1932), (0.6467, -0.6467, -0.3789), (0.582, -0.582, -0.55), (0.495, -0.495, -0.7001), (0.3889, -0.3889, -0.8232), (0.2679, -0.2679, -0.9147), (0.1365, -0.1365, -0.971), (0.1073, -0.1605, 0.971), (0.2105, -0.315, 0.9147), (0.3055, -0.4573, 0.8232), (0.3889, -0.582, 0.7001), (0.4573, -0.6844, 0.55), (0.5081, -0.7605, 0.3789), (0.5394, -0.8073, 0.1932), (0.55, -0.8232, 7.55e-08), (0.5394, -0.8073, -0.1932), (0.5081, -0.7605, -0.3789), (0.4573, -0.6844, -0.55), (0.3889, -0.582, -0.7001), (0.3055, -0.4573, -0.8232), (0.2105, -0.315, -0.9147), (0.1073, -0.1605, -0.971), (0.07389, -0.1784, 0.971), (0.145, -0.35, 0.9147), (0.2105, -0.5081, 0.8232), (0.2679, -0.6467, 0.7001), (0.315, -0.7605, 0.55), (0.35, -0.845, 0.3789), (0.3716, -0.8971, 0.1932), (0.3789, -0.9146, 7.55e-08), (0.3716, -0.8971, -0.1932), (0.35, -0.845, -0.3789), (0.315, -0.7605, -0.55), (0.2679, -0.6467, -0.7001), (0.2105, -0.5081, -0.8232), (0.145, -0.35, -0.9147), (0.07389, -0.1784, -0.971), (0.03767, -0.1894, 0.971), (0.0739, -0.3715, 0.9147), (0.1073, -0.5394, 0.8232), (0.1366, -0.6866, 0.7001), (0.1606, -0.8073, 0.55), (0.1784, -0.8971, 0.3789), (0.1894, -0.9523, 0.1932), (0.1931, -0.971, 7.55e-08), (0.1894, -0.9523, -0.1932), (0.1784, -0.8971, -0.3789), (0.1606, -0.8073, -0.55), (0.1366, -0.6866, -0.7001), (0.1073, -0.5394, -0.8232), (0.0739, -0.3715, -0.9147), (0.03767, -0.1894, -0.971), (-7.212e-09, -0.1931, 0.971), (4.122e-08, -0.3788, 0.9147), (2.632e-08, -0.55, 0.8232), (-2.584e-08, -0.7, 0.7001), (-8.544e-08, -0.8231, 0.55), (6.357e-08, -0.9146, 0.3789), (-8.544e-08, -0.971, 0.1932), (-1.003e-07, -0.99, 7.55e-08), (-8.544e-08, -0.971, -0.1932), (6.357e-08, -0.9146, -0.3789), (-8.544e-08, -0.8231, -0.55), (-2.584e-08, -0.7, -0.7001), (-1.094e-08, -0.55, -0.8232), (3.964e-09, -0.3788, -0.9147), (3.964e-09, -0.1931, -0.971), (-0.03767, -0.1894, 0.971), (-0.0739, -0.3715, 0.9147), (-0.1073, -0.5394, 0.8232), (-0.1366, -0.6866, 0.7001), (-0.1606, -0.8073, 0.55), (-0.1784, -0.8971, 0.3789), (-0.1894, -0.9523, 0.1932), (-0.1931, -0.971, 7.55e-08), (-0.1894, -0.9523, -0.1932), (-0.1784, -0.8971, -0.3789), (-0.1606, -0.8073, -0.55), (-0.1366, -0.6866, -0.7001), (-0.1073, -0.5394, -0.8232), (-0.0739, -0.3715, -0.9147), (-0.03767, -0.1894, -0.971), (-0.07389, -0.1784, 0.971), (-0.145, -0.35, 0.9147), (-0.2105, -0.5081, 0.8232), (-0.2679, -0.6467, 0.7001), (-0.315, -0.7605, 0.55), (-0.35, -0.845, 0.3789), (-0.3716, -0.8971, 0.1932), (-0.3789, -0.9146, 7.55e-08), (-0.3716, -0.8971, -0.1932), (-0.35, -0.845, -0.3789), (-0.315, -0.7605, -0.55), (-0.2679, -0.6467, -0.7001), (-0.2105, -0.5081, -0.8232), (-0.145, -0.35, -0.9147), (-0.07389, -0.1784, -0.971), (-1.81e-07, -5.968e-07, 0.99), (-0.1073, -0.1605, 0.971), (-0.2105, -0.315, 0.9147), (-0.3055, -0.4573, 0.8232), (-0.3889, -0.582, 0.7001), (-0.4573, -0.6844, 0.55), (-0.5081, -0.7605, 0.3789), (-0.5394, -0.8073, 0.1932), (-0.55, -0.8232, 7.55e-08), (-0.5394, -0.8073, -0.1932), (-0.5081, -0.7605, -0.3789), (-0.4573, -0.6844, -0.55), (-0.3889, -0.582, -0.7001), (-0.3055, -0.4573, -0.8232), (-0.2105, -0.315, -0.9147), (-0.1073, -0.1605, -0.971), (-0.1365, -0.1365, 0.971), (-0.2679, -0.2679, 0.9147), (-0.3889, -0.3889, 0.8232), (-0.495, -0.495, 0.7001), (-0.582, -0.582, 0.55), (-0.6467, -0.6467, 0.3789), (-0.6866, -0.6866, 0.1932), (-0.7, -0.7, 7.55e-08), (-0.6866, -0.6866, -0.1932), (-0.6467, -0.6467, -0.3789), (-0.582, -0.582, -0.55), (-0.495, -0.495, -0.7001), (-0.3889, -0.3889, -0.8232), (-0.2679, -0.2679, -0.9147), (-0.1365, -0.1365, -0.971), (-0.1605, -0.1073, 0.971), (-0.315, -0.2105, 0.9147), (-0.4573, -0.3055, 0.8232), (-0.582, -0.3889, 0.7001), (-0.6844, -0.4573, 0.55), (-0.7605, -0.5081, 0.3789), (-0.8073, -0.5394, 0.1932), (-0.8232, -0.55, 7.55e-08), (-0.8073, -0.5394, -0.1932), (-0.7605, -0.5081, -0.3789), (-0.6844, -0.4573, -0.55), (-0.582, -0.3889, -0.7001), (-0.4573, -0.3055, -0.8232), (-0.315, -0.2105, -0.9147), (-0.1605, -0.1073, -0.971), (-0.1784, -0.07389, 0.971), (-0.35, -0.145, 0.9147), (-0.5081, -0.2105, 0.8232), (-0.6467, -0.2679, 0.7001), (-0.7605, -0.315, 0.55), (-0.845, -0.35, 0.3789), (-0.8971, -0.3716, 0.1932), (-0.9146, -0.3789, 7.55e-08), (-0.8971, -0.3716, -0.1932), (-0.845, -0.35, -0.3789), (-0.7605, -0.315, -0.55), (-0.6467, -0.2679, -0.7001), (-0.5081, -0.2105, -0.8232), (-0.35, -0.145, -0.9147), (-0.1784, -0.07389, -0.971), (-0.1894, -0.03767, 0.971), (-0.3715, -0.0739, 0.9147), (-0.5394, -0.1073, 0.8232), (-0.6866, -0.1366, 0.7001), (-0.8073, -0.1606, 0.55), (-0.8971, -0.1784, 0.3789), (-0.9523, -0.1894, 0.1932), (-0.971, -0.1931, 7.55e-08), (-0.9523, -0.1894, -0.1932), (-0.8971, -0.1784, -0.3789), (-0.8073, -0.1606, -0.55), (-0.6866, -0.1366, -0.7001), (-0.5394, -0.1073, -0.8232), (-0.3715, -0.0739, -0.9147), (-0.1894, -0.03767, -0.971), (-0.1931, -3.117e-07, 0.971), (-0.3788, -2.819e-07, 0.9147), (-0.55, -2.819e-07, 0.8232), (-0.7, -1.851e-07, 0.7001), (-0.8231, -1.404e-07, 0.55), (-0.9146, -3.192e-07, 0.3789), (-0.971, -9.567e-08, 0.1932), (-0.99, -1.404e-07, 7.55e-08), (-0.971, -9.567e-08, -0.1932), (-0.9146, -3.192e-07, -0.3789), (-0.8231, -1.404e-07, -0.55), (-0.7, -1.851e-07, -0.7001), (-0.55, -2.596e-07, -0.8232), (-0.3788, -2.521e-07, -0.9147), (-0.1931, -3.155e-07, -0.971), (-0.1894, 0.03767, 0.971), (-0.3715, 0.0739, 0.9147), (-0.5394, 0.1073, 0.8232), (-0.6866, 0.1366, 0.7001), (-0.8073, 0.1606, 0.55), (-0.8971, 0.1784, 0.3789), (-0.9523, 0.1894, 0.1932), (-0.971, 0.1931, 7.55e-08), (-0.9523, 0.1894, -0.1932), (-0.8971, 0.1784, -0.3789), (-0.8073, 0.1606, -0.55), (-0.6866, 0.1366, -0.7001), (-0.5394, 0.1073, -0.8232), (-0.3715, 0.0739, -0.9147), (-0.1894, 0.03767, -0.971), (-0.1784, 0.07389, 0.971), (-0.35, 0.145, 0.9147), (-0.5081, 0.2105, 0.8232), (-0.6467, 0.2679, 0.7001), (-0.7605, 0.315, 0.55), (-0.845, 0.35, 0.3789), (-0.8971, 0.3716, 0.1932), (-0.9146, 0.3789, 7.55e-08), (-0.8971, 0.3716, -0.1932), (-0.845, 0.35, -0.3789), (-0.7605, 0.315, -0.55), (-0.6467, 0.2679, -0.7001), (-0.5081, 0.2105, -0.8232), (-0.35, 0.145, -0.9147), (-0.1784, 0.07389, -0.971), (-0.1605, 0.1073, 0.971), (-0.315, 0.2105, 0.9147), (-0.4573, 0.3055, 0.8232), (-0.582, 0.3889, 0.7001), (-0.6844, 0.4573, 0.55), (-0.7605, 0.5081, 0.3789), (-0.8073, 0.5394, 0.1932), (-0.8232, 0.55, 7.55e-08), (-0.8073, 0.5394, -0.1932), (-0.7605, 0.5081, -0.3789), (-0.6844, 0.4573, -0.55), (-0.582, 0.3889, -0.7001), (-0.4573, 0.3055, -0.8232), (-0.315, 0.2105, -0.9147), (-0.1605, 0.1073, -0.971), (-0.1365, 0.1365, 0.971), (-0.2679, 0.2679, 0.9147), (-0.3889, 0.3889, 0.8232), (-0.495, 0.495, 0.7001), (-0.582, 0.582, 0.55), (-0.6467, 0.6467, 0.3789), (-0.6866, 0.6866, 0.1932), (-0.7, 0.7, 7.55e-08), (-0.6866, 0.6866, -0.1932), (-0.6467, 0.6467, -0.3789), (-0.582, 0.582, -0.55), (-0.495, 0.495, -0.7001), (-0.3889, 0.3889, -0.8232), (-0.2679, 0.2679, -0.9147), (-0.1365, 0.1365, -0.971), (-0.1073, 0.1605, 0.971), (-0.2105, 0.315, 0.9147), (-0.3055, 0.4573, 0.8232), (-0.3889, 0.582, 0.7001), (-0.4573, 0.6844, 0.55), (-0.5081, 0.7605, 0.3789), (-0.5394, 0.8073, 0.1932), (-0.55, 0.8232, 7.55e-08), (-0.5394, 0.8073, -0.1932), (-0.5081, 0.7605, -0.3789), (-0.4573, 0.6844, -0.55), (-0.3889, 0.582, -0.7001), (-0.3055, 0.4573, -0.8232), (-0.2105, 0.315, -0.9147), (-0.1073, 0.1605, -0.971), (-0.07389, 0.1784, 0.971), (-0.145, 0.35, 0.9147), (-0.2105, 0.5081, 0.8232), (-0.2679, 0.6467, 0.7001), (-0.315, 0.7605, 0.55), (-0.35, 0.845, 0.3789), (-0.3716, 0.8971, 0.1932), (-0.3789, 0.9146, 7.55e-08), (-0.3716, 0.8971, -0.1932), (-0.35, 0.845, -0.3789), (-0.315, 0.7605, -0.55), (-0.2679, 0.6467, -0.7001), (-0.2105, 0.5081, -0.8232), (-0.145, 0.35, -0.9147), (-0.07389, 0.1784, -0.971), (-0.03767, 0.1894, 0.971), (-0.0739, 0.3715, 0.9147), (-0.1073, 0.5394, 0.8232), (-0.1366, 0.6866, 0.7001), (-0.1606, 0.8073, 0.55), (-0.1784, 0.8971, 0.3789), (-0.1894, 0.9523, 0.1932), (-0.1931, 0.971, 7.55e-08), (-0.1894, 0.9523, -0.1932), (-0.1784, 0.8971, -0.3789), (-0.1606, 0.8073, -0.55), (-0.1366, 0.6866, -0.7001), (-0.1073, 0.5394, -0.8232), (-0.0739, 0.3715, -0.9147), (-0.03767, 0.1894, -0.971), (3.749e-08, 0.1931, 0.971), (7.847e-08, 0.3788, 0.9147), (1.083e-07, 0.55, 0.8232), (1.53e-07, 0.7, 0.7001), (2.722e-07, 0.8231, 0.55), (6.357e-08, 0.9146, 0.3789), (2.573e-07, 0.971, 0.1932), (2.722e-07, 0.99, 7.55e-08), (2.573e-07, 0.971, -0.1932), (6.357e-08, 0.9146, -0.3789), (2.722e-07, 0.8231, -0.55), (1.53e-07, 0.7, -0.7001), (1.232e-07, 0.55, -0.8232), (7.847e-08, 0.3788, -0.9147), (1.514e-08, 0.1931, -0.971), (0.03806, 0.1913, 0.9808), (0.07466, 0.3753, 0.9239), (0.1084, 0.5449, 0.8315), (0.1379, 0.6935, 0.7071), (0.1622, 0.8155, 0.5556), (0.1802, 0.9061, 0.3827), (0.1913, 0.9619, 0.1951), (0.1951, 0.9808, 7.55e-08), (0.1913, 0.9619, -0.1951), (0.1802, 0.9061, -0.3827), (0.1622, 0.8155, -0.5556), (0.1379, 0.6935, -0.7071), (0.1084, 0.5449, -0.8315), (0.07466, 0.3753, -0.9239), (0.03806, 0.1913, -0.9808), (0.07466, 0.1802, 0.9808), (0.1464, 0.3536, 0.9239), (0.2126, 0.5133, 0.8315), (0.2706, 0.6533, 0.7071), (0.3182, 0.7682, 0.5556), (0.3536, 0.8536, 0.3827), (0.3753, 0.9061, 0.1951), (0.3827, 0.9239, 7.55e-08), (0.3753, 0.9061, -0.1951), (0.3536, 0.8536, -0.3827), (0.3182, 0.7682, -0.5556), (0.2706, 0.6533, -0.7071), (0.2126, 0.5133, -0.8315), (0.1464, 0.3536, -0.9239), (0.07466, 0.1802, -0.9808), (0.1084, 0.1622, 0.9808), (0.2126, 0.3182, 0.9239), (0.3087, 0.4619, 0.8315), (0.3928, 0.5879, 0.7071), (0.4619, 0.6913, 0.5556), (0.5133, 0.7682, 0.3827), (0.5449, 0.8155, 0.1951), (0.5556, 0.8315, 7.55e-08), (0.5449, 0.8155, -0.1951), (0.5133, 0.7682, -0.3827), (0.4619, 0.6913, -0.5556), (0.3928, 0.5879, -0.7071), (0.3087, 0.4619, -0.8315), (0.2126, 0.3182, -0.9239), (0.1084, 0.1622, -0.9808), (0.1379, 0.1379, 0.9808), (0.2706, 0.2706, 0.9239), (0.3928, 0.3928, 0.8315), (0.5, 0.5, 0.7071), (0.5879, 0.5879, 0.5556), (0.6533, 0.6533, 0.3827), (0.6935, 0.6935, 0.1951), (0.7071, 0.7071, 7.55e-08), (0.6935, 0.6935, -0.1951), (0.6533, 0.6533, -0.3827), (0.5879, 0.5879, -0.5556), (0.5, 0.5, -0.7071), (0.3928, 0.3928, -0.8315), (0.2706, 0.2706, -0.9239), (0.1379, 0.1379, -0.9808), (0.1622, 0.1084, 0.9808), (0.3182, 0.2126, 0.9239), (0.4619, 0.3087, 0.8315), (0.5879, 0.3928, 0.7071), (0.6913, 0.4619, 0.5556), (0.7682, 0.5133, 0.3827), (0.8155, 0.5449, 0.1951), (0.8315, 0.5556, 7.55e-08), (0.8155, 0.5449, -0.1951), (0.7682, 0.5133, -0.3827), (0.6913, 0.4619, -0.5556), (0.5879, 0.3928, -0.7071), (0.4619, 0.3087, -0.8315), (0.3182, 0.2126, -0.9239), (0.1622, 0.1084, -0.9808), (0.0, -3.258e-07, -1.0), (0.1802, 0.07466, 0.9808), (0.3536, 0.1464, 0.9239), (0.5133, 0.2126, 0.8315), (0.6533, 0.2706, 0.7071), (0.7682, 0.3182, 0.5556), (0.8536, 0.3536, 0.3827), (0.9061, 0.3753, 0.1951), (0.9239, 0.3827, 7.55e-08), (0.9061, 0.3753, -0.1951), (0.8536, 0.3536, -0.3827), (0.7682, 0.3182, -0.5556), (0.6533, 0.2706, -0.7071), (0.5133, 0.2126, -0.8315), (0.3536, 0.1464, -0.9239), (0.1802, 0.07466, -0.9808), (0.1913, 0.03806, 0.9808), (0.3753, 0.07466, 0.9239), (0.5449, 0.1084, 0.8315), (0.6935, 0.1379, 0.7071), (0.8155, 0.1622, 0.5556), (0.9061, 0.1802, 0.3827), (0.9619, 0.1913, 0.1951), (0.9808, 0.1951, 7.55e-08), (0.9619, 0.1913, -0.1951), (0.9061, 0.1802, -0.3827), (0.8155, 0.1622, -0.5556), (0.6935, 0.1379, -0.7071), (0.5449, 0.1084, -0.8315), (0.3753, 0.07466, -0.9239), (0.1913, 0.03806, -0.9808), (0.1951, -3.266e-07, 0.9808), (0.3827, -3.192e-07, 0.9239), (0.5556, -3.117e-07, 0.8315), (0.7071, -3.192e-07, 0.7071), (0.8315, -3.341e-07, 0.5556), (0.9239, -2.745e-07, 0.3827), (0.9808, -3.937e-07, 0.1951), (1.0, -3.788e-07, 7.55e-08), (0.9808, -3.937e-07, -0.1951), (0.9239, -2.298e-07, -0.3827), (0.8315, -3.341e-07, -0.5556), (0.7071, -3.192e-07, -0.7071), (0.5556, -3.415e-07, -0.8315), (0.3827, -3.043e-07, -0.9239), (0.1951, -3.08e-07, -0.9808), (0.1913, -0.03806, 0.9808), (0.3753, -0.07466, 0.9239), (0.5449, -0.1084, 0.8315), (0.6935, -0.138, 0.7071), (0.8155, -0.1622, 0.5556), (0.9061, -0.1802, 0.3827), (0.9619, -0.1913, 0.1951), (0.9808, -0.1951, 7.55e-08), (0.9619, -0.1913, -0.1951), (0.9061, -0.1802, -0.3827), (0.8155, -0.1622, -0.5556), (0.6935, -0.138, -0.7071), (0.5449, -0.1084, -0.8315), (0.3753, -0.07466, -0.9239), (0.1913, -0.03806, -0.9808), (0.1802, -0.07466, 0.9808), (0.3536, -0.1464, 0.9239), (0.5133, -0.2126, 0.8315), (0.6533, -0.2706, 0.7071), (0.7682, -0.3182, 0.5556), (0.8536, -0.3536, 0.3827), (0.9061, -0.3753, 0.1951), (0.9239, -0.3827, 7.55e-08), (0.9061, -0.3753, -0.1951), (0.8536, -0.3536, -0.3827), (0.7682, -0.3182, -0.5556), (0.6533, -0.2706, -0.7071), (0.5133, -0.2126, -0.8315), (0.3536, -0.1464, -0.9239), (0.1802, -0.07466, -0.9808), (0.1622, -0.1084, 0.9808), (0.3182, -0.2126, 0.9239), (0.4619, -0.3087, 0.8315), (0.5879, -0.3928, 0.7071), (0.6913, -0.4619, 0.5556), (0.7682, -0.5133, 0.3827), (0.8155, -0.5449, 0.1951), (0.8315, -0.5556, 7.55e-08), (0.8155, -0.5449, -0.1951), (0.7682, -0.5133, -0.3827), (0.6913, -0.4619, -0.5556), (0.5879, -0.3928, -0.7071), (0.4619, -0.3087, -0.8315), (0.3182, -0.2126, -0.9239), (0.1622, -0.1084, -0.9808), (0.1379, -0.1379, 0.9808), (0.2706, -0.2706, 0.9239), (0.3928, -0.3928, 0.8315), (0.5, -0.5, 0.7071), (0.5879, -0.5879, 0.5556), (0.6533, -0.6533, 0.3827), (0.6935, -0.6935, 0.1951), (0.7071, -0.7071, 7.55e-08), (0.6935, -0.6935, -0.1951), (0.6533, -0.6533, -0.3827), (0.5879, -0.5879, -0.5556), (0.5, -0.5, -0.7071), (0.3928, -0.3928, -0.8315), (0.2706, -0.2706, -0.9239), (0.1379, -0.1379, -0.9808), (0.1084, -0.1622, 0.9808), (0.2126, -0.3182, 0.9239), (0.3087, -0.4619, 0.8315), (0.3928, -0.5879, 0.7071), (0.4619, -0.6913, 0.5556), (0.5133, -0.7682, 0.3827), (0.5449, -0.8155, 0.1951), (0.5556, -0.8315, 7.55e-08), (0.5449, -0.8155, -0.1951), (0.5133, -0.7682, -0.3827), (0.4619, -0.6913, -0.5556), (0.3928, -0.5879, -0.7071), (0.3087, -0.4619, -0.8315), (0.2126, -0.3182, -0.9239), (0.1084, -0.1622, -0.9808), (0.07466, -0.1802, 0.9808), (0.1464, -0.3536, 0.9239), (0.2126, -0.5133, 0.8315), (0.2706, -0.6533, 0.7071), (0.3182, -0.7682, 0.5556), (0.3536, -0.8536, 0.3827), (0.3753, -0.9061, 0.1951), (0.3827, -0.9239, 7.55e-08), (0.3753, -0.9061, -0.1951), (0.3536, -0.8536, -0.3827), (0.3182, -0.7682, -0.5556), (0.2706, -0.6533, -0.7071), (0.2126, -0.5133, -0.8315), (0.1464, -0.3536, -0.9239), (0.07466, -0.1802, -0.9808), (0.03806, -0.1913, 0.9808), (0.07466, -0.3753, 0.9239), (0.1084, -0.5449, 0.8315), (0.1379, -0.6935, 0.7071), (0.1622, -0.8155, 0.5556), (0.1802, -0.9061, 0.3827), (0.1913, -0.9619, 0.1951), (0.1951, -0.9808, 7.55e-08), (0.1913, -0.9619, -0.1951), (0.1802, -0.9061, -0.3827), (0.1622, -0.8155, -0.5556), (0.1379, -0.6935, -0.7071), (0.1084, -0.5449, -0.8315), (0.07466, -0.3753, -0.9239), (0.03806, -0.1913, -0.9808), (-7.212e-09, -0.1951, 0.9808), (4.122e-08, -0.3827, 0.9239), (2.632e-08, -0.5556, 0.8315), (-2.584e-08, -0.7071, 0.7071), (-8.544e-08, -0.8315, 0.5556), (6.357e-08, -0.9239, 0.3827), (-8.544e-08, -0.9808, 0.1951), (-1.003e-07, -1.0, 7.55e-08), (-8.544e-08, -0.9808, -0.1951), (6.357e-08, -0.9239, -0.3827), (-8.544e-08, -0.8315, -0.5556), (-2.584e-08, -0.7071, -0.7071), (-1.094e-08, -0.5556, -0.8315), (3.964e-09, -0.3827, -0.9239), (3.964e-09, -0.1951, -0.9808), (-0.03806, -0.1913, 0.9808), (-0.07466, -0.3753, 0.9239), (-0.1084, -0.5449, 0.8315), (-0.1379, -0.6935, 0.7071), (-0.1622, -0.8155, 0.5556), (-0.1802, -0.9061, 0.3827), (-0.1913, -0.9619, 0.1951), (-0.1951, -0.9808, 7.55e-08), (-0.1913, -0.9619, -0.1951), (-0.1802, -0.9061, -0.3827), (-0.1622, -0.8155, -0.5556), (-0.1379, -0.6935, -0.7071), (-0.1084, -0.5449, -0.8315), (-0.07466, -0.3753, -0.9239), (-0.03806, -0.1913, -0.9808), (-0.07466, -0.1802, 0.9808), (-0.1464, -0.3536, 0.9239), (-0.2126, -0.5133, 0.8315), (-0.2706, -0.6533, 0.7071), (-0.3182, -0.7682, 0.5556), (-0.3536, -0.8536, 0.3827), (-0.3753, -0.9061, 0.1951), (-0.3827, -0.9239, 7.55e-08), (-0.3753, -0.9061, -0.1951), (-0.3536, -0.8536, -0.3827), (-0.3182, -0.7682, -0.5556), (-0.2706, -0.6533, -0.7071), (-0.2126, -0.5133, -0.8315), (-0.1464, -0.3536, -0.9239), (-0.07466, -0.1802, -0.9808), (-1.81e-07, -5.968e-07, 1.0), (-0.1084, -0.1622, 0.9808), (-0.2126, -0.3182, 0.9239), (-0.3087, -0.4619, 0.8315), (-0.3928, -0.5879, 0.7071), (-0.4619, -0.6913, 0.5556), (-0.5133, -0.7682, 0.3827), (-0.5449, -0.8155, 0.1951), (-0.5556, -0.8315, 7.55e-08), (-0.5449, -0.8155, -0.1951), (-0.5133, -0.7682, -0.3827), (-0.4619, -0.6913, -0.5556), (-0.3928, -0.5879, -0.7071), (-0.3087, -0.4619, -0.8315), (-0.2126, -0.3182, -0.9239), (-0.1084, -0.1622, -0.9808), (-0.1379, -0.1379, 0.9808), (-0.2706, -0.2706, 0.9239), (-0.3928, -0.3928, 0.8315), (-0.5, -0.5, 0.7071), (-0.5879, -0.5879, 0.5556), (-0.6533, -0.6533, 0.3827), (-0.6935, -0.6935, 0.1951), (-0.7071, -0.7071, 7.55e-08), (-0.6935, -0.6935, -0.1951), (-0.6533, -0.6533, -0.3827), (-0.5879, -0.5879, -0.5556), (-0.5, -0.5, -0.7071), (-0.3928, -0.3928, -0.8315), (-0.2706, -0.2706, -0.9239), (-0.1379, -0.1379, -0.9808), (-0.1622, -0.1084, 0.9808), (-0.3182, -0.2126, 0.9239), (-0.4619, -0.3087, 0.8315), (-0.5879, -0.3928, 0.7071), (-0.6913, -0.4619, 0.5556), (-0.7682, -0.5133, 0.3827), (-0.8155, -0.5449, 0.1951), (-0.8315, -0.5556, 7.55e-08), (-0.8155, -0.5449, -0.1951), (-0.7682, -0.5133, -0.3827), (-0.6913, -0.4619, -0.5556), (-0.5879, -0.3928, -0.7071), (-0.4619, -0.3087, -0.8315), (-0.3182, -0.2126, -0.9239), (-0.1622, -0.1084, -0.9808), (-0.1802, -0.07466, 0.9808), (-0.3536, -0.1464, 0.9239), (-0.5133, -0.2126, 0.8315), (-0.6533, -0.2706, 0.7071), (-0.7682, -0.3182, 0.5556), (-0.8536, -0.3536, 0.3827), (-0.9061, -0.3753, 0.1951), (-0.9239, -0.3827, 7.55e-08), (-0.9061, -0.3753, -0.1951), (-0.8536, -0.3536, -0.3827), (-0.7682, -0.3182, -0.5556), (-0.6533, -0.2706, -0.7071), (-0.5133, -0.2126, -0.8315), (-0.3536, -0.1464, -0.9239), (-0.1802, -0.07466, -0.9808), (-0.1913, -0.03806, 0.9808), (-0.3753, -0.07466, 0.9239), (-0.5449, -0.1084, 0.8315), (-0.6935, -0.1379, 0.7071), (-0.8155, -0.1622, 0.5556), (-0.9061, -0.1802, 0.3827), (-0.9619, -0.1913, 0.1951), (-0.9808, -0.1951, 7.55e-08), (-0.9619, -0.1913, -0.1951), (-0.9061, -0.1802, -0.3827), (-0.8155, -0.1622, -0.5556), (-0.6935, -0.1379, -0.7071), (-0.5449, -0.1084, -0.8315), (-0.3753, -0.07466, -0.9239), (-0.1913, -0.03806, -0.9808), (-0.1951, -3.117e-07, 0.9808), (-0.3827, -2.819e-07, 0.9239), (-0.5556, -2.819e-07, 0.8315), (-0.7071, -1.851e-07, 0.7071), (-0.8315, -1.404e-07, 0.5556), (-0.9239, -3.192e-07, 0.3827), (-0.9808, -9.567e-08, 0.1951), (-1.0, -1.404e-07, 7.55e-08), (-0.9808, -9.567e-08, -0.1951), (-0.9239, -3.192e-07, -0.3827), (-0.8315, -1.404e-07, -0.5556), (-0.7071, -1.851e-07, -0.7071), (-0.5556, -2.596e-07, -0.8315), (-0.3827, -2.521e-07, -0.9239), (-0.1951, -3.155e-07, -0.9808), (-0.1913, 0.03806, 0.9808), (-0.3753, 0.07466, 0.9239), (-0.5449, 0.1084, 0.8315), (-0.6935, 0.1379, 0.7071), (-0.8155, 0.1622, 0.5556), (-0.9061, 0.1802, 0.3827), (-0.9619, 0.1913, 0.1951), (-0.9808, 0.1951, 7.55e-08), (-0.9619, 0.1913, -0.1951), (-0.9061, 0.1802, -0.3827), (-0.8155, 0.1622, -0.5556), (-0.6935, 0.1379, -0.7071), (-0.5449, 0.1084, -0.8315), (-0.3753, 0.07466, -0.9239), (-0.1913, 0.03806, -0.9808), (-0.1802, 0.07466, 0.9808), (-0.3536, 0.1464, 0.9239), (-0.5133, 0.2126, 0.8315), (-0.6533, 0.2706, 0.7071), (-0.7682, 0.3182, 0.5556), (-0.8536, 0.3536, 0.3827), (-0.9061, 0.3753, 0.1951), (-0.9239, 0.3827, 7.55e-08), (-0.9061, 0.3753, -0.1951), (-0.8536, 0.3536, -0.3827), (-0.7682, 0.3182, -0.5556), (-0.6533, 0.2706, -0.7071), (-0.5133, 0.2126, -0.8315), (-0.3536, 0.1464, -0.9239), (-0.1802, 0.07466, -0.9808), (-0.1622, 0.1084, 0.9808), (-0.3182, 0.2126, 0.9239), (-0.4619, 0.3087, 0.8315), (-0.5879, 0.3928, 0.7071), (-0.6913, 0.4619, 0.5556), (-0.7682, 0.5133, 0.3827), (-0.8155, 0.5449, 0.1951), (-0.8315, 0.5556, 7.55e-08), (-0.8155, 0.5449, -0.1951), (-0.7682, 0.5133, -0.3827), (-0.6913, 0.4619, -0.5556), (-0.5879, 0.3928, -0.7071), (-0.4619, 0.3087, -0.8315), (-0.3182, 0.2126, -0.9239), (-0.1622, 0.1084, -0.9808), (-0.1379, 0.1379, 0.9808), (-0.2706, 0.2706, 0.9239), (-0.3928, 0.3928, 0.8315), (-0.5, 0.5, 0.7071), (-0.5879, 0.5879, 0.5556), (-0.6533, 0.6533, 0.3827), (-0.6935, 0.6935, 0.1951), (-0.7071, 0.7071, 7.55e-08), (-0.6935, 0.6935, -0.1951), (-0.6533, 0.6533, -0.3827), (-0.5879, 0.5879, -0.5556), (-0.5, 0.5, -0.7071), (-0.3928, 0.3928, -0.8315), (-0.2706, 0.2706, -0.9239), (-0.1379, 0.1379, -0.9808), (-0.1084, 0.1622, 0.9808), (-0.2126, 0.3182, 0.9239), (-0.3087, 0.4619, 0.8315), (-0.3928, 0.5879, 0.7071), (-0.4619, 0.6913, 0.5556), (-0.5133, 0.7682, 0.3827), (-0.5449, 0.8155, 0.1951), (-0.5556, 0.8315, 7.55e-08), (-0.5449, 0.8155, -0.1951), (-0.5133, 0.7682, -0.3827), (-0.4619, 0.6913, -0.5556), (-0.3928, 0.5879, -0.7071), (-0.3087, 0.4619, -0.8315), (-0.2126, 0.3182, -0.9239), (-0.1084, 0.1622, -0.9808), (-0.07466, 0.1802, 0.9808), (-0.1464, 0.3536, 0.9239), (-0.2126, 0.5133, 0.8315), (-0.2706, 0.6533, 0.7071), (-0.3182, 0.7682, 0.5556), (-0.3536, 0.8536, 0.3827), (-0.3753, 0.9061, 0.1951), (-0.3827, 0.9239, 7.55e-08), (-0.3753, 0.9061, -0.1951), (-0.3536, 0.8536, -0.3827), (-0.3182, 0.7682, -0.5556), (-0.2706, 0.6533, -0.7071), (-0.2126, 0.5133, -0.8315), (-0.1464, 0.3536, -0.9239), (-0.07466, 0.1802, -0.9808), (-0.03806, 0.1913, 0.9808), (-0.07466, 0.3753, 0.9239), (-0.1084, 0.5449, 0.8315), (-0.1379, 0.6935, 0.7071), (-0.1622, 0.8155, 0.5556), (-0.1802, 0.9061, 0.3827), (-0.1913, 0.9619, 0.1951), (-0.1951, 0.9808, 7.55e-08), (-0.1913, 0.9619, -0.1951), (-0.1802, 0.9061, -0.3827), (-0.1622, 0.8155, -0.5556), (-0.1379, 0.6935, -0.7071), (-0.1084, 0.5449, -0.8315), (-0.07466, 0.3753, -0.9239), (-0.03806, 0.1913, -0.9808), (3.749e-08, 0.1951, 0.9808), (7.847e-08, 0.3827, 0.9239), (1.083e-07, 0.5556, 0.8315), (1.53e-07, 0.7071, 0.7071), (2.722e-07, 0.8315, 0.5556), (6.357e-08, 0.9239, 0.3827), (2.573e-07, 0.9808, 0.1951), (2.722e-07, 1.0, 7.55e-08), (2.573e-07, 0.9808, -0.1951), (6.357e-08, 0.9239, -0.3827), (2.722e-07, 0.8315, -0.5556), (1.53e-07, 0.7071, -0.7071), (1.232e-07, 0.5556, -0.8315), (7.847e-08, 0.3827, -0.9239), (1.514e-08, 0.1951, -0.9808)], [], [(478, 477, 10, 11), (471, 470, 3, 4), (479, 478, 11, 12), (472, 471, 4, 5), (480, 479, 12, 13), (473, 472, 5, 6), (481, 480, 13, 14), (474, 473, 6, 7), (467, 271, 0), (75, 481, 14), (475, 474, 7, 8), (468, 467, 0, 1), (476, 475, 8, 9), (469, 468, 1, 2), (477, 476, 9, 10), (470, 469, 2, 3), (10, 9, 24, 25), (3, 2, 17, 18), (11, 10, 25, 26), (4, 3, 18, 19), (12, 11, 26, 27), (5, 4, 19, 20), (13, 12, 27, 28), (6, 5, 20, 21), (14, 13, 28, 29), (7, 6, 21, 22), (0, 271, 15), (75, 14, 29), (8, 7, 22, 23), (1, 0, 15, 16), (9, 8, 23, 24), (2, 1, 16, 17), (29, 28, 43, 44), (22, 21, 36, 37), (15, 271, 30), (75, 29, 44), (23, 22, 37, 38), (16, 15, 30, 31), (24, 23, 38, 39), (17, 16, 31, 32), (25, 24, 39, 40), (18, 17, 32, 33), (26, 25, 40, 41), (19, 18, 33, 34), (27, 26, 41, 42), (20, 19, 34, 35), (28, 27, 42, 43), (21, 20, 35, 36), (33, 32, 47, 48), (41, 40, 55, 56), (34, 33, 48, 49), (42, 41, 56, 57), (35, 34, 49, 50), (43, 42, 57, 58), (36, 35, 50, 51), (44, 43, 58, 59), (37, 36, 51, 52), (30, 271, 45), (75, 44, 59), (38, 37, 52, 53), (31, 30, 45, 46), (39, 38, 53, 54), (32, 31, 46, 47), (40, 39, 54, 55), (52, 51, 66, 67), (45, 271, 60), (75, 59, 74), (53, 52, 67, 68), (46, 45, 60, 61), (54, 53, 68, 69), (47, 46, 61, 62), (55, 54, 69, 70), (48, 47, 62, 63), (56, 55, 70, 71), (49, 48, 63, 64), (57, 56, 71, 72), (50, 49, 64, 65), (58, 57, 72, 73), (51, 50, 65, 66), (59, 58, 73, 74), (71, 70, 86, 87), (64, 63, 79, 80), (72, 71, 87, 88), (65, 64, 80, 81), (73, 72, 88, 89), (66, 65, 81, 82), (74, 73, 89, 90), (67, 66, 82, 83), (60, 271, 76), (75, 74, 90), (68, 67, 83, 84), (61, 60, 76, 77), (69, 68, 84, 85), (62, 61, 77, 78), (70, 69, 85, 86), (63, 62, 78, 79), (76, 271, 91), (75, 90, 105), (84, 83, 98, 99), (77, 76, 91, 92), (85, 84, 99, 100), (78, 77, 92, 93), (86, 85, 100, 101), (79, 78, 93, 94), (87, 86, 101, 102), (80, 79, 94, 95), (88, 87, 102, 103), (81, 80, 95, 96), (89, 88, 103, 104), (82, 81, 96, 97), (90, 89, 104, 105), (83, 82, 97, 98), (95, 94, 109, 110), (103, 102, 117, 118), (96, 95, 110, 111), (104, 103, 118, 119), (97, 96, 111, 112), (105, 104, 119, 120), (98, 97, 112, 113), (91, 271, 106), (75, 105, 120), (99, 98, 113, 114), (92, 91, 106, 107), (100, 99, 114, 115), (93, 92, 107, 108), (101, 100, 115, 116), (94, 93, 108, 109), (102, 101, 116, 117), (114, 113, 128, 129), (107, 106, 121, 122), (115, 114, 129, 130), (108, 107, 122, 123), (116, 115, 130, 131), (109, 108, 123, 124), (117, 116, 131, 132), (110, 109, 124, 125), (118, 117, 132, 133), (111, 110, 125, 126), (119, 118, 133, 134), (112, 111, 126, 127), (120, 119, 134, 135), (113, 112, 127, 128), (106, 271, 121), (75, 120, 135), (133, 132, 147, 148), (126, 125, 140, 141), (134, 133, 148, 149), (127, 126, 141, 142), (135, 134, 149, 150), (128, 127, 142, 143), (121, 271, 136), (75, 135, 150), (129, 128, 143, 144), (122, 121, 136, 137), (130, 129, 144, 145), (123, 122, 137, 138), (131, 130, 145, 146), (124, 123, 138, 139), (132, 131, 146, 147), (125, 124, 139, 140), (145, 144, 159, 160), (138, 137, 152, 153), (146, 145, 160, 161), (139, 138, 153, 154), (147, 146, 161, 162), (140, 139, 154, 155), (148, 147, 162, 163), (141, 140, 155, 156), (149, 148, 163, 164), (142, 141, 156, 157), (150, 149, 164, 165), (143, 142, 157, 158), (136, 271, 151), (75, 150, 165), (144, 143, 158, 159), (137, 136, 151, 152), (164, 163, 178, 179), (157, 156, 171, 172), (165, 164, 179, 180), (158, 157, 172, 173), (151, 271, 166), (75, 165, 180), (159, 158, 173, 174), (152, 151, 166, 167), (160, 159, 174, 175), (153, 152, 167, 168), (161, 160, 175, 176), (154, 153, 168, 169), (162, 161, 176, 177), (155, 154, 169, 170), (163, 162, 177, 178), (156, 155, 170, 171), (168, 167, 182, 183), (176, 175, 190, 191), (169, 168, 183, 184), (177, 176, 191, 192), (170, 169, 184, 185), (178, 177, 192, 193), (171, 170, 185, 186), (179, 178, 193, 194), (172, 171, 186, 187), (180, 179, 194, 195), (173, 172, 187, 188), (166, 271, 181), (75, 180, 195), (174, 173, 188, 189), (167, 166, 181, 182), (175, 174, 189, 190), (187, 186, 201, 202), (195, 194, 209, 210), (188, 187, 202, 203), (181, 271, 196), (75, 195, 210), (189, 188, 203, 204), (182, 181, 196, 197), (190, 189, 204, 205), (183, 182, 197, 198), (191, 190, 205, 206), (184, 183, 198, 199), (192, 191, 206, 207), (185, 184, 199, 200), (193, 192, 207, 208), (186, 185, 200, 201), (194, 193, 208, 209), (206, 205, 220, 221), (199, 198, 213, 214), (207, 206, 221, 222), (200, 199, 214, 215), (208, 207, 222, 223), (201, 200, 215, 216), (209, 208, 223, 224), (202, 201, 216, 217), (210, 209, 224, 225), (203, 202, 217, 218), (196, 271, 211), (75, 210, 225), (204, 203, 218, 219), (197, 196, 211, 212), (205, 204, 219, 220), (198, 197, 212, 213), (225, 224, 239, 240), (218, 217, 232, 233), (211, 271, 226), (75, 225, 240), (219, 218, 233, 234), (212, 211, 226, 227), (220, 219, 234, 235), (213, 212, 227, 228), (221, 220, 235, 236), (214, 213, 228, 229), (222, 221, 236, 237), (215, 214, 229, 230), (223, 222, 237, 238), (216, 215, 230, 231), (224, 223, 238, 239), (217, 216, 231, 232), (229, 228, 243, 244), (237, 236, 251, 252), (230, 229, 244, 245), (238, 237, 252, 253), (231, 230, 245, 246), (239, 238, 253, 254), (232, 231, 246, 247), (240, 239, 254, 255), (233, 232, 247, 248), (226, 271, 241), (75, 240, 255), (234, 233, 248, 249), (227, 226, 241, 242), (235, 234, 249, 250), (228, 227, 242, 243), (236, 235, 250, 251), (248, 247, 262, 263), (241, 271, 256), (75, 255, 270), (249, 248, 263, 264), (242, 241, 256, 257), (250, 249, 264, 265), (243, 242, 257, 258), (251, 250, 265, 266), (244, 243, 258, 259), (252, 251, 266, 267), (245, 244, 259, 260), (253, 252, 267, 268), (246, 245, 260, 261), (254, 253, 268, 269), (247, 246, 261, 262), (255, 254, 269, 270), (267, 266, 282, 283), (260, 259, 275, 276), (268, 267, 283, 284), (261, 260, 276, 277), (269, 268, 284, 285), (262, 261, 277, 278), (270, 269, 285, 286), (263, 262, 278, 279), (256, 271, 272), (75, 270, 286), (264, 263, 279, 280), (257, 256, 272, 273), (265, 264, 280, 281), (258, 257, 273, 274), (266, 265, 281, 282), (259, 258, 274, 275), (75, 286, 301), (280, 279, 294, 295), (273, 272, 287, 288), (281, 280, 295, 296), (274, 273, 288, 289), (282, 281, 296, 297), (275, 274, 289, 290), (283, 282, 297, 298), (276, 275, 290, 291), (284, 283, 298, 299), (277, 276, 291, 292), (285, 284, 299, 300), (278, 277, 292, 293), (286, 285, 300, 301), (279, 278, 293, 294), (272, 271, 287), (299, 298, 313, 314), (292, 291, 306, 307), (300, 299, 314, 315), (293, 292, 307, 308), (301, 300, 315, 316), (294, 293, 308, 309), (287, 271, 302), (75, 301, 316), (295, 294, 309, 310), (288, 287, 302, 303), (296, 295, 310, 311), (289, 288, 303, 304), (297, 296, 311, 312), (290, 289, 304, 305), (298, 297, 312, 313), (291, 290, 305, 306), (303, 302, 317, 318), (311, 310, 325, 326), (304, 303, 318, 319), (312, 311, 326, 327), (305, 304, 319, 320), (313, 312, 327, 328), (306, 305, 320, 321), (314, 313, 328, 329), (307, 306, 321, 322), (315, 314, 329, 330), (308, 307, 322, 323), (316, 315, 330, 331), (309, 308, 323, 324), (302, 271, 317), (75, 316, 331), (310, 309, 324, 325), (322, 321, 336, 337), (330, 329, 344, 345), (323, 322, 337, 338), (331, 330, 345, 346), (324, 323, 338, 339), (317, 271, 332), (75, 331, 346), (325, 324, 339, 340), (318, 317, 332, 333), (326, 325, 340, 341), (319, 318, 333, 334), (327, 326, 341, 342), (320, 319, 334, 335), (328, 327, 342, 343), (321, 320, 335, 336), (329, 328, 343, 344), (341, 340, 355, 356), (334, 333, 348, 349), (342, 341, 356, 357), (335, 334, 349, 350), (343, 342, 357, 358), (336, 335, 350, 351), (344, 343, 358, 359), (337, 336, 351, 352), (345, 344, 359, 360), (338, 337, 352, 353), (346, 345, 360, 361), (339, 338, 353, 354), (332, 271, 347), (75, 346, 361), (340, 339, 354, 355), (333, 332, 347, 348), (360, 359, 374, 375), (353, 352, 367, 368), (361, 360, 375, 376), (354, 353, 368, 369), (347, 271, 362), (75, 361, 376), (355, 354, 369, 370), (348, 347, 362, 363), (356, 355, 370, 371), (349, 348, 363, 364), (357, 356, 371, 372), (350, 349, 364, 365), (358, 357, 372, 373), (351, 350, 365, 366), (359, 358, 373, 374), (352, 351, 366, 367), (364, 363, 378, 379), (372, 371, 386, 387), (365, 364, 379, 380), (373, 372, 387, 388), (366, 365, 380, 381), (374, 373, 388, 389), (367, 366, 381, 382), (375, 374, 389, 390), (368, 367, 382, 383), (376, 375, 390, 391), (369, 368, 383, 384), (362, 271, 377), (75, 376, 391), (370, 369, 384, 385), (363, 362, 377, 378), (371, 370, 385, 386), (383, 382, 397, 398), (391, 390, 405, 406), (384, 383, 398, 399), (377, 271, 392), (75, 391, 406), (385, 384, 399, 400), (378, 377, 392, 393), (386, 385, 400, 401), (379, 378, 393, 394), (387, 386, 401, 402), (380, 379, 394, 395), (388, 387, 402, 403), (381, 380, 395, 396), (389, 388, 403, 404), (382, 381, 396, 397), (390, 389, 404, 405), (402, 401, 416, 417), (395, 394, 409, 410), (403, 402, 417, 418), (396, 395, 410, 411), (404, 403, 418, 419), (397, 396, 411, 412), (405, 404, 419, 420), (398, 397, 412, 413), (406, 405, 420, 421), (399, 398, 413, 414), (392, 271, 407), (75, 406, 421), (400, 399, 414, 415), (393, 392, 407, 408), (401, 400, 415, 416), (394, 393, 408, 409), (421, 420, 435, 436), (414, 413, 428, 429), (407, 271, 422), (75, 421, 436), (415, 414, 429, 430), (408, 407, 422, 423), (416, 415, 430, 431), (409, 408, 423, 424), (417, 416, 431, 432), (410, 409, 424, 425), (418, 417, 432, 433), (411, 410, 425, 426), (419, 418, 433, 434), (412, 411, 426, 427), (420, 419, 434, 435), (413, 412, 427, 428), (433, 432, 447, 448), (426, 425, 440, 441), (434, 433, 448, 449), (427, 426, 441, 442), (435, 434, 449, 450), (428, 427, 442, 443), (436, 435, 450, 451), (429, 428, 443, 444), (422, 271, 437), (75, 436, 451), (430, 429, 444, 445), (423, 422, 437, 438), (431, 430, 445, 446), (424, 423, 438, 439), (432, 431, 446, 447), (425, 424, 439, 440), (437, 271, 452), (75, 451, 466), (445, 444, 459, 460), (438, 437, 452, 453), (446, 445, 460, 461), (439, 438, 453, 454), (447, 446, 461, 462), (440, 439, 454, 455), (448, 447, 462, 463), (441, 440, 455, 456), (449, 448, 463, 464), (442, 441, 456, 457), (450, 449, 464, 465), (443, 442, 457, 458), (451, 450, 465, 466), (444, 443, 458, 459), (456, 455, 470, 471), (464, 463, 478, 479), (457, 456, 471, 472), (465, 464, 479, 480), (458, 457, 472, 473), (466, 465, 480, 481), (459, 458, 473, 474), (452, 271, 467), (75, 466, 481), (460, 459, 474, 475), (453, 452, 467, 468), (461, 460, 475, 476), (454, 453, 468, 469), (462, 461, 476, 477), (455, 454, 469, 470), (463, 462, 477, 478), (960, 493, 492, 959), (953, 486, 485, 952), (961, 494, 493, 960), (954, 487, 486, 953), (962, 495, 494, 961), (955, 488, 487, 954), (963, 496, 495, 962), (956, 489, 488, 955), (949, 482, 753), (557, 496, 963), (957, 490, 489, 956), (950, 483, 482, 949), (958, 491, 490, 957), (951, 484, 483, 950), (959, 492, 491, 958), (952, 485, 484, 951), (492, 507, 506, 491), (485, 500, 499, 484), (493, 508, 507, 492), (486, 501, 500, 485), (494, 509, 508, 493), (487, 502, 501, 486), (495, 510, 509, 494), (488, 503, 502, 487), (496, 511, 510, 495), (489, 504, 503, 488), (482, 497, 753), (557, 511, 496), (490, 505, 504, 489), (483, 498, 497, 482), (491, 506, 505, 490), (484, 499, 498, 483), (511, 526, 525, 510), (504, 519, 518, 503), (497, 512, 753), (557, 526, 511), (505, 520, 519, 504), (498, 513, 512, 497), (506, 521, 520, 505), (499, 514, 513, 498), (507, 522, 521, 506), (500, 515, 514, 499), (508, 523, 522, 507), (501, 516, 515, 500), (509, 524, 523, 508), (502, 517, 516, 501), (510, 525, 524, 509), (503, 518, 517, 502), (515, 530, 529, 514), (523, 538, 537, 522), (516, 531, 530, 515), (524, 539, 538, 523), (517, 532, 531, 516), (525, 540, 539, 524), (518, 533, 532, 517), (526, 541, 540, 525), (519, 534, 533, 518), (512, 527, 753), (557, 541, 526), (520, 535, 534, 519), (513, 528, 527, 512), (521, 536, 535, 520), (514, 529, 528, 513), (522, 537, 536, 521), (534, 549, 548, 533), (527, 542, 753), (557, 556, 541), (535, 550, 549, 534), (528, 543, 542, 527), (536, 551, 550, 535), (529, 544, 543, 528), (537, 552, 551, 536), (530, 545, 544, 529), (538, 553, 552, 537), (531, 546, 545, 530), (539, 554, 553, 538), (532, 547, 546, 531), (540, 555, 554, 539), (533, 548, 547, 532), (541, 556, 555, 540), (553, 569, 568, 552), (546, 562, 561, 545), (554, 570, 569, 553), (547, 563, 562, 546), (555, 571, 570, 554), (548, 564, 563, 547), (556, 572, 571, 555), (549, 565, 564, 548), (542, 558, 753), (557, 572, 556), (550, 566, 565, 549), (543, 559, 558, 542), (551, 567, 566, 550), (544, 560, 559, 543), (552, 568, 567, 551), (545, 561, 560, 544), (558, 573, 753), (557, 587, 572), (566, 581, 580, 565), (559, 574, 573, 558), (567, 582, 581, 566), (560, 575, 574, 559), (568, 583, 582, 567), (561, 576, 575, 560), (569, 584, 583, 568), (562, 577, 576, 561), (570, 585, 584, 569), (563, 578, 577, 562), (571, 586, 585, 570), (564, 579, 578, 563), (572, 587, 586, 571), (565, 580, 579, 564), (577, 592, 591, 576), (585, 600, 599, 584), (578, 593, 592, 577), (586, 601, 600, 585), (579, 594, 593, 578), (587, 602, 601, 586), (580, 595, 594, 579), (573, 588, 753), (557, 602, 587), (581, 596, 595, 580), (574, 589, 588, 573), (582, 597, 596, 581), (575, 590, 589, 574), (583, 598, 597, 582), (576, 591, 590, 575), (584, 599, 598, 583), (596, 611, 610, 595), (589, 604, 603, 588), (597, 612, 611, 596), (590, 605, 604, 589), (598, 613, 612, 597), (591, 606, 605, 590), (599, 614, 613, 598), (592, 607, 606, 591), (600, 615, 614, 599), (593, 608, 607, 592), (601, 616, 615, 600), (594, 609, 608, 593), (602, 617, 616, 601), (595, 610, 609, 594), (588, 603, 753), (557, 617, 602), (615, 630, 629, 614), (608, 623, 622, 607), (616, 631, 630, 615), (609, 624, 623, 608), (617, 632, 631, 616), (610, 625, 624, 609), (603, 618, 753), (557, 632, 617), (611, 626, 625, 610), (604, 619, 618, 603), (612, 627, 626, 611), (605, 620, 619, 604), (613, 628, 627, 612), (606, 621, 620, 605), (614, 629, 628, 613), (607, 622, 621, 606), (627, 642, 641, 626), (620, 635, 634, 619), (628, 643, 642, 627), (621, 636, 635, 620), (629, 644, 643, 628), (622, 637, 636, 621), (630, 645, 644, 629), (623, 638, 637, 622), (631, 646, 645, 630), (624, 639, 638, 623), (632, 647, 646, 631), (625, 640, 639, 624), (618, 633, 753), (557, 647, 632), (626, 641, 640, 625), (619, 634, 633, 618), (646, 661, 660, 645), (639, 654, 653, 638), (647, 662, 661, 646), (640, 655, 654, 639), (633, 648, 753), (557, 662, 647), (641, 656, 655, 640), (634, 649, 648, 633), (642, 657, 656, 641), (635, 650, 649, 634), (643, 658, 657, 642), (636, 651, 650, 635), (644, 659, 658, 643), (637, 652, 651, 636), (645, 660, 659, 644), (638, 653, 652, 637), (650, 665, 664, 649), (658, 673, 672, 657), (651, 666, 665, 650), (659, 674, 673, 658), (652, 667, 666, 651), (660, 675, 674, 659), (653, 668, 667, 652), (661, 676, 675, 660), (654, 669, 668, 653), (662, 677, 676, 661), (655, 670, 669, 654), (648, 663, 753), (557, 677, 662), (656, 671, 670, 655), (649, 664, 663, 648), (657, 672, 671, 656), (669, 684, 683, 668), (677, 692, 691, 676), (670, 685, 684, 669), (663, 678, 753), (557, 692, 677), (671, 686, 685, 670), (664, 679, 678, 663), (672, 687, 686, 671), (665, 680, 679, 664), (673, 688, 687, 672), (666, 681, 680, 665), (674, 689, 688, 673), (667, 682, 681, 666), (675, 690, 689, 674), (668, 683, 682, 667), (676, 691, 690, 675), (688, 703, 702, 687), (681, 696, 695, 680), (689, 704, 703, 688), (682, 697, 696, 681), (690, 705, 704, 689), (683, 698, 697, 682), (691, 706, 705, 690), (684, 699, 698, 683), (692, 707, 706, 691), (685, 700, 699, 684), (678, 693, 753), (557, 707, 692), (686, 701, 700, 685), (679, 694, 693, 678), (687, 702, 701, 686), (680, 695, 694, 679), (707, 722, 721, 706), (700, 715, 714, 699), (693, 708, 753), (557, 722, 707), (701, 716, 715, 700), (694, 709, 708, 693), (702, 717, 716, 701), (695, 710, 709, 694), (703, 718, 717, 702), (696, 711, 710, 695), (704, 719, 718, 703), (697, 712, 711, 696), (705, 720, 719, 704), (698, 713, 712, 697), (706, 721, 720, 705), (699, 714, 713, 698), (711, 726, 725, 710), (719, 734, 733, 718), (712, 727, 726, 711), (720, 735, 734, 719), (713, 728, 727, 712), (721, 736, 735, 720), (714, 729, 728, 713), (722, 737, 736, 721), (715, 730, 729, 714), (708, 723, 753), (557, 737, 722), (716, 731, 730, 715), (709, 724, 723, 708), (717, 732, 731, 716), (710, 725, 724, 709), (718, 733, 732, 717), (730, 745, 744, 729), (723, 738, 753), (557, 752, 737), (731, 746, 745, 730), (724, 739, 738, 723), (732, 747, 746, 731), (725, 740, 739, 724), (733, 748, 747, 732), (726, 741, 740, 725), (734, 749, 748, 733), (727, 742, 741, 726), (735, 750, 749, 734), (728, 743, 742, 727), (736, 751, 750, 735), (729, 744, 743, 728), (737, 752, 751, 736), (749, 765, 764, 748), (742, 758, 757, 741), (750, 766, 765, 749), (743, 759, 758, 742), (751, 767, 766, 750), (744, 760, 759, 743), (752, 768, 767, 751), (745, 761, 760, 744), (738, 754, 753), (557, 768, 752), (746, 762, 761, 745), (739, 755, 754, 738), (747, 763, 762, 746), (740, 756, 755, 739), (748, 764, 763, 747), (741, 757, 756, 740), (557, 783, 768), (762, 777, 776, 761), (755, 770, 769, 754), (763, 778, 777, 762), (756, 771, 770, 755), (764, 779, 778, 763), (757, 772, 771, 756), (765, 780, 779, 764), (758, 773, 772, 757), (766, 781, 780, 765), (759, 774, 773, 758), (767, 782, 781, 766), (760, 775, 774, 759), (768, 783, 782, 767), (761, 776, 775, 760), (754, 769, 753), (781, 796, 795, 780), (774, 789, 788, 773), (782, 797, 796, 781), (775, 790, 789, 774), (783, 798, 797, 782), (776, 791, 790, 775), (769, 784, 753), (557, 798, 783), (777, 792, 791, 776), (770, 785, 784, 769), (778, 793, 792, 777), (771, 786, 785, 770), (779, 794, 793, 778), (772, 787, 786, 771), (780, 795, 794, 779), (773, 788, 787, 772), (785, 800, 799, 784), (793, 808, 807, 792), (786, 801, 800, 785), (794, 809, 808, 793), (787, 802, 801, 786), (795, 810, 809, 794), (788, 803, 802, 787), (796, 811, 810, 795), (789, 804, 803, 788), (797, 812, 811, 796), (790, 805, 804, 789), (798, 813, 812, 797), (791, 806, 805, 790), (784, 799, 753), (557, 813, 798), (792, 807, 806, 791), (804, 819, 818, 803), (812, 827, 826, 811), (805, 820, 819, 804), (813, 828, 827, 812), (806, 821, 820, 805), (799, 814, 753), (557, 828, 813), (807, 822, 821, 806), (800, 815, 814, 799), (808, 823, 822, 807), (801, 816, 815, 800), (809, 824, 823, 808), (802, 817, 816, 801), (810, 825, 824, 809), (803, 818, 817, 802), (811, 826, 825, 810), (823, 838, 837, 822), (816, 831, 830, 815), (824, 839, 838, 823), (817, 832, 831, 816), (825, 840, 839, 824), (818, 833, 832, 817), (826, 841, 840, 825), (819, 834, 833, 818), (827, 842, 841, 826), (820, 835, 834, 819), (828, 843, 842, 827), (821, 836, 835, 820), (814, 829, 753), (557, 843, 828), (822, 837, 836, 821), (815, 830, 829, 814), (842, 857, 856, 841), (835, 850, 849, 834), (843, 858, 857, 842), (836, 851, 850, 835), (829, 844, 753), (557, 858, 843), (837, 852, 851, 836), (830, 845, 844, 829), (838, 853, 852, 837), (831, 846, 845, 830), (839, 854, 853, 838), (832, 847, 846, 831), (840, 855, 854, 839), (833, 848, 847, 832), (841, 856, 855, 840), (834, 849, 848, 833), (846, 861, 860, 845), (854, 869, 868, 853), (847, 862, 861, 846), (855, 870, 869, 854), (848, 863, 862, 847), (856, 871, 870, 855), (849, 864, 863, 848), (857, 872, 871, 856), (850, 865, 864, 849), (858, 873, 872, 857), (851, 866, 865, 850), (844, 859, 753), (557, 873, 858), (852, 867, 866, 851), (845, 860, 859, 844), (853, 868, 867, 852), (865, 880, 879, 864), (873, 888, 887, 872), (866, 881, 880, 865), (859, 874, 753), (557, 888, 873), (867, 882, 881, 866), (860, 875, 874, 859), (868, 883, 882, 867), (861, 876, 875, 860), (869, 884, 883, 868), (862, 877, 876, 861), (870, 885, 884, 869), (863, 878, 877, 862), (871, 886, 885, 870), (864, 879, 878, 863), (872, 887, 886, 871), (884, 899, 898, 883), (877, 892, 891, 876), (885, 900, 899, 884), (878, 893, 892, 877), (886, 901, 900, 885), (879, 894, 893, 878), (887, 902, 901, 886), (880, 895, 894, 879), (888, 903, 902, 887), (881, 896, 895, 880), (874, 889, 753), (557, 903, 888), (882, 897, 896, 881), (875, 890, 889, 874), (883, 898, 897, 882), (876, 891, 890, 875), (903, 918, 917, 902), (896, 911, 910, 895), (889, 904, 753), (557, 918, 903), (897, 912, 911, 896), (890, 905, 904, 889), (898, 913, 912, 897), (891, 906, 905, 890), (899, 914, 913, 898), (892, 907, 906, 891), (900, 915, 914, 899), (893, 908, 907, 892), (901, 916, 915, 900), (894, 909, 908, 893), (902, 917, 916, 901), (895, 910, 909, 894), (915, 930, 929, 914), (908, 923, 922, 907), (916, 931, 930, 915), (909, 924, 923, 908), (917, 932, 931, 916), (910, 925, 924, 909), (918, 933, 932, 917), (911, 926, 925, 910), (904, 919, 753), (557, 933, 918), (912, 927, 926, 911), (905, 920, 919, 904), (913, 928, 927, 912), (906, 921, 920, 905), (914, 929, 928, 913), (907, 922, 921, 906), (919, 934, 753), (557, 948, 933), (927, 942, 941, 926), (920, 935, 934, 919), (928, 943, 942, 927), (921, 936, 935, 920), (929, 944, 943, 928), (922, 937, 936, 921), (930, 945, 944, 929), (923, 938, 937, 922), (931, 946, 945, 930), (924, 939, 938, 923), (932, 947, 946, 931), (925, 940, 939, 924), (933, 948, 947, 932), (926, 941, 940, 925), (938, 953, 952, 937), (946, 961, 960, 945), (939, 954, 953, 938), (947, 962, 961, 946), (940, 955, 954, 939), (948, 963, 962, 947), (941, 956, 955, 940), (934, 949, 753), (557, 963, 948), (942, 957, 956, 941), (935, 950, 949, 934), (943, 958, 957, 942), (936, 951, 950, 935), (944, 959, 958, 943), (937, 952, 951, 936), (945, 960, 959, 944), (1442, 975, 974, 1441), (1435, 968, 967, 1434), (1443, 976, 975, 1442), (1436, 969, 968, 1435), (1444, 977, 976, 1443), (1437, 970, 969, 1436), (1445, 978, 977, 1444), (1438, 971, 970, 1437), (1431, 964, 1235), (1039, 978, 1445), (1439, 972, 971, 1438), (1432, 965, 964, 1431), (1440, 973, 972, 1439), (1433, 966, 965, 1432), (1441, 974, 973, 1440), (1434, 967, 966, 1433), (974, 989, 988, 973), (967, 982, 981, 966), (975, 990, 989, 974), (968, 983, 982, 967), (976, 991, 990, 975), (969, 984, 983, 968), (977, 992, 991, 976), (970, 985, 984, 969), (978, 993, 992, 977), (971, 986, 985, 970), (964, 979, 1235), (1039, 993, 978), (972, 987, 986, 971), (965, 980, 979, 964), (973, 988, 987, 972), (966, 981, 980, 965), (993, 1008, 1007, 992), (986, 1001, 1000, 985), (979, 994, 1235), (1039, 1008, 993), (987, 1002, 1001, 986), (980, 995, 994, 979), (988, 1003, 1002, 987), (981, 996, 995, 980), (989, 1004, 1003, 988), (982, 997, 996, 981), (990, 1005, 1004, 989), (983, 998, 997, 982), (991, 1006, 1005, 990), (984, 999, 998, 983), (992, 1007, 1006, 991), (985, 1000, 999, 984), (997, 1012, 1011, 996), (1005, 1020, 1019, 1004), (998, 1013, 1012, 997), (1006, 1021, 1020, 1005), (999, 1014, 1013, 998), (1007, 1022, 1021, 1006), (1000, 1015, 1014, 999), (1008, 1023, 1022, 1007), (1001, 1016, 1015, 1000), (994, 1009, 1235), (1039, 1023, 1008), (1002, 1017, 1016, 1001), (995, 1010, 1009, 994), (1003, 1018, 1017, 1002), (996, 1011, 1010, 995), (1004, 1019, 1018, 1003), (1016, 1031, 1030, 1015), (1009, 1024, 1235), (1039, 1038, 1023), (1017, 1032, 1031, 1016), (1010, 1025, 1024, 1009), (1018, 1033, 1032, 1017), (1011, 1026, 1025, 1010), (1019, 1034, 1033, 1018), (1012, 1027, 1026, 1011), (1020, 1035, 1034, 1019), (1013, 1028, 1027, 1012), (1021, 1036, 1035, 1020), (1014, 1029, 1028, 1013), (1022, 1037, 1036, 1021), (1015, 1030, 1029, 1014), (1023, 1038, 1037, 1022), (1035, 1051, 1050, 1034), (1028, 1044, 1043, 1027), (1036, 1052, 1051, 1035), (1029, 1045, 1044, 1028), (1037, 1053, 1052, 1036), (1030, 1046, 1045, 1029), (1038, 1054, 1053, 1037), (1031, 1047, 1046, 1030), (1024, 1040, 1235), (1039, 1054, 1038), (1032, 1048, 1047, 1031), (1025, 1041, 1040, 1024), (1033, 1049, 1048, 1032), (1026, 1042, 1041, 1025), (1034, 1050, 1049, 1033), (1027, 1043, 1042, 1026), (1040, 1055, 1235), (1039, 1069, 1054), (1048, 1063, 1062, 1047), (1041, 1056, 1055, 1040), (1049, 1064, 1063, 1048), (1042, 1057, 1056, 1041), (1050, 1065, 1064, 1049), (1043, 1058, 1057, 1042), (1051, 1066, 1065, 1050), (1044, 1059, 1058, 1043), (1052, 1067, 1066, 1051), (1045, 1060, 1059, 1044), (1053, 1068, 1067, 1052), (1046, 1061, 1060, 1045), (1054, 1069, 1068, 1053), (1047, 1062, 1061, 1046), (1059, 1074, 1073, 1058), (1067, 1082, 1081, 1066), (1060, 1075, 1074, 1059), (1068, 1083, 1082, 1067), (1061, 1076, 1075, 1060), (1069, 1084, 1083, 1068), (1062, 1077, 1076, 1061), (1055, 1070, 1235), (1039, 1084, 1069), (1063, 1078, 1077, 1062), (1056, 1071, 1070, 1055), (1064, 1079, 1078, 1063), (1057, 1072, 1071, 1056), (1065, 1080, 1079, 1064), (1058, 1073, 1072, 1057), (1066, 1081, 1080, 1065), (1078, 1093, 1092, 1077), (1071, 1086, 1085, 1070), (1079, 1094, 1093, 1078), (1072, 1087, 1086, 1071), (1080, 1095, 1094, 1079), (1073, 1088, 1087, 1072), (1081, 1096, 1095, 1080), (1074, 1089, 1088, 1073), (1082, 1097, 1096, 1081), (1075, 1090, 1089, 1074), (1083, 1098, 1097, 1082), (1076, 1091, 1090, 1075), (1084, 1099, 1098, 1083), (1077, 1092, 1091, 1076), (1070, 1085, 1235), (1039, 1099, 1084), (1097, 1112, 1111, 1096), (1090, 1105, 1104, 1089), (1098, 1113, 1112, 1097), (1091, 1106, 1105, 1090), (1099, 1114, 1113, 1098), (1092, 1107, 1106, 1091), (1085, 1100, 1235), (1039, 1114, 1099), (1093, 1108, 1107, 1092), (1086, 1101, 1100, 1085), (1094, 1109, 1108, 1093), (1087, 1102, 1101, 1086), (1095, 1110, 1109, 1094), (1088, 1103, 1102, 1087), (1096, 1111, 1110, 1095), (1089, 1104, 1103, 1088), (1109, 1124, 1123, 1108), (1102, 1117, 1116, 1101), (1110, 1125, 1124, 1109), (1103, 1118, 1117, 1102), (1111, 1126, 1125, 1110), (1104, 1119, 1118, 1103), (1112, 1127, 1126, 1111), (1105, 1120, 1119, 1104), (1113, 1128, 1127, 1112), (1106, 1121, 1120, 1105), (1114, 1129, 1128, 1113), (1107, 1122, 1121, 1106), (1100, 1115, 1235), (1039, 1129, 1114), (1108, 1123, 1122, 1107), (1101, 1116, 1115, 1100), (1128, 1143, 1142, 1127), (1121, 1136, 1135, 1120), (1129, 1144, 1143, 1128), (1122, 1137, 1136, 1121), (1115, 1130, 1235), (1039, 1144, 1129), (1123, 1138, 1137, 1122), (1116, 1131, 1130, 1115), (1124, 1139, 1138, 1123), (1117, 1132, 1131, 1116), (1125, 1140, 1139, 1124), (1118, 1133, 1132, 1117), (1126, 1141, 1140, 1125), (1119, 1134, 1133, 1118), (1127, 1142, 1141, 1126), (1120, 1135, 1134, 1119), (1132, 1147, 1146, 1131), (1140, 1155, 1154, 1139), (1133, 1148, 1147, 1132), (1141, 1156, 1155, 1140), (1134, 1149, 1148, 1133), (1142, 1157, 1156, 1141), (1135, 1150, 1149, 1134), (1143, 1158, 1157, 1142), (1136, 1151, 1150, 1135), (1144, 1159, 1158, 1143), (1137, 1152, 1151, 1136), (1130, 1145, 1235), (1039, 1159, 1144), (1138, 1153, 1152, 1137), (1131, 1146, 1145, 1130), (1139, 1154, 1153, 1138), (1151, 1166, 1165, 1150), (1159, 1174, 1173, 1158), (1152, 1167, 1166, 1151), (1145, 1160, 1235), (1039, 1174, 1159), (1153, 1168, 1167, 1152), (1146, 1161, 1160, 1145), (1154, 1169, 1168, 1153), (1147, 1162, 1161, 1146), (1155, 1170, 1169, 1154), (1148, 1163, 1162, 1147), (1156, 1171, 1170, 1155), (1149, 1164, 1163, 1148), (1157, 1172, 1171, 1156), (1150, 1165, 1164, 1149), (1158, 1173, 1172, 1157), (1170, 1185, 1184, 1169), (1163, 1178, 1177, 1162), (1171, 1186, 1185, 1170), (1164, 1179, 1178, 1163), (1172, 1187, 1186, 1171), (1165, 1180, 1179, 1164), (1173, 1188, 1187, 1172), (1166, 1181, 1180, 1165), (1174, 1189, 1188, 1173), (1167, 1182, 1181, 1166), (1160, 1175, 1235), (1039, 1189, 1174), (1168, 1183, 1182, 1167), (1161, 1176, 1175, 1160), (1169, 1184, 1183, 1168), (1162, 1177, 1176, 1161), (1189, 1204, 1203, 1188), (1182, 1197, 1196, 1181), (1175, 1190, 1235), (1039, 1204, 1189), (1183, 1198, 1197, 1182), (1176, 1191, 1190, 1175), (1184, 1199, 1198, 1183), (1177, 1192, 1191, 1176), (1185, 1200, 1199, 1184), (1178, 1193, 1192, 1177), (1186, 1201, 1200, 1185), (1179, 1194, 1193, 1178), (1187, 1202, 1201, 1186), (1180, 1195, 1194, 1179), (1188, 1203, 1202, 1187), (1181, 1196, 1195, 1180), (1193, 1208, 1207, 1192), (1201, 1216, 1215, 1200), (1194, 1209, 1208, 1193), (1202, 1217, 1216, 1201), (1195, 1210, 1209, 1194), (1203, 1218, 1217, 1202), (1196, 1211, 1210, 1195), (1204, 1219, 1218, 1203), (1197, 1212, 1211, 1196), (1190, 1205, 1235), (1039, 1219, 1204), (1198, 1213, 1212, 1197), (1191, 1206, 1205, 1190), (1199, 1214, 1213, 1198), (1192, 1207, 1206, 1191), (1200, 1215, 1214, 1199), (1212, 1227, 1226, 1211), (1205, 1220, 1235), (1039, 1234, 1219), (1213, 1228, 1227, 1212), (1206, 1221, 1220, 1205), (1214, 1229, 1228, 1213), (1207, 1222, 1221, 1206), (1215, 1230, 1229, 1214), (1208, 1223, 1222, 1207), (1216, 1231, 1230, 1215), (1209, 1224, 1223, 1208), (1217, 1232, 1231, 1216), (1210, 1225, 1224, 1209), (1218, 1233, 1232, 1217), (1211, 1226, 1225, 1210), (1219, 1234, 1233, 1218), (1231, 1247, 1246, 1230), (1224, 1240, 1239, 1223), (1232, 1248, 1247, 1231), (1225, 1241, 1240, 1224), (1233, 1249, 1248, 1232), (1226, 1242, 1241, 1225), (1234, 1250, 1249, 1233), (1227, 1243, 1242, 1226), (1220, 1236, 1235), (1039, 1250, 1234), (1228, 1244, 1243, 1227), (1221, 1237, 1236, 1220), (1229, 1245, 1244, 1228), (1222, 1238, 1237, 1221), (1230, 1246, 1245, 1229), (1223, 1239, 1238, 1222), (1039, 1265, 1250), (1244, 1259, 1258, 1243), (1237, 1252, 1251, 1236), (1245, 1260, 1259, 1244), (1238, 1253, 1252, 1237), (1246, 1261, 1260, 1245), (1239, 1254, 1253, 1238), (1247, 1262, 1261, 1246), (1240, 1255, 1254, 1239), (1248, 1263, 1262, 1247), (1241, 1256, 1255, 1240), (1249, 1264, 1263, 1248), (1242, 1257, 1256, 1241), (1250, 1265, 1264, 1249), (1243, 1258, 1257, 1242), (1236, 1251, 1235), (1263, 1278, 1277, 1262), (1256, 1271, 1270, 1255), (1264, 1279, 1278, 1263), (1257, 1272, 1271, 1256), (1265, 1280, 1279, 1264), (1258, 1273, 1272, 1257), (1251, 1266, 1235), (1039, 1280, 1265), (1259, 1274, 1273, 1258), (1252, 1267, 1266, 1251), (1260, 1275, 1274, 1259), (1253, 1268, 1267, 1252), (1261, 1276, 1275, 1260), (1254, 1269, 1268, 1253), (1262, 1277, 1276, 1261), (1255, 1270, 1269, 1254), (1267, 1282, 1281, 1266), (1275, 1290, 1289, 1274), (1268, 1283, 1282, 1267), (1276, 1291, 1290, 1275), (1269, 1284, 1283, 1268), (1277, 1292, 1291, 1276), (1270, 1285, 1284, 1269), (1278, 1293, 1292, 1277), (1271, 1286, 1285, 1270), (1279, 1294, 1293, 1278), (1272, 1287, 1286, 1271), (1280, 1295, 1294, 1279), (1273, 1288, 1287, 1272), (1266, 1281, 1235), (1039, 1295, 1280), (1274, 1289, 1288, 1273), (1286, 1301, 1300, 1285), (1294, 1309, 1308, 1293), (1287, 1302, 1301, 1286), (1295, 1310, 1309, 1294), (1288, 1303, 1302, 1287), (1281, 1296, 1235), (1039, 1310, 1295), (1289, 1304, 1303, 1288), (1282, 1297, 1296, 1281), (1290, 1305, 1304, 1289), (1283, 1298, 1297, 1282), (1291, 1306, 1305, 1290), (1284, 1299, 1298, 1283), (1292, 1307, 1306, 1291), (1285, 1300, 1299, 1284), (1293, 1308, 1307, 1292), (1305, 1320, 1319, 1304), (1298, 1313, 1312, 1297), (1306, 1321, 1320, 1305), (1299, 1314, 1313, 1298), (1307, 1322, 1321, 1306), (1300, 1315, 1314, 1299), (1308, 1323, 1322, 1307), (1301, 1316, 1315, 1300), (1309, 1324, 1323, 1308), (1302, 1317, 1316, 1301), (1310, 1325, 1324, 1309), (1303, 1318, 1317, 1302), (1296, 1311, 1235), (1039, 1325, 1310), (1304, 1319, 1318, 1303), (1297, 1312, 1311, 1296), (1324, 1339, 1338, 1323), (1317, 1332, 1331, 1316), (1325, 1340, 1339, 1324), (1318, 1333, 1332, 1317), (1311, 1326, 1235), (1039, 1340, 1325), (1319, 1334, 1333, 1318), (1312, 1327, 1326, 1311), (1320, 1335, 1334, 1319), (1313, 1328, 1327, 1312), (1321, 1336, 1335, 1320), (1314, 1329, 1328, 1313), (1322, 1337, 1336, 1321), (1315, 1330, 1329, 1314), (1323, 1338, 1337, 1322), (1316, 1331, 1330, 1315), (1328, 1343, 1342, 1327), (1336, 1351, 1350, 1335), (1329, 1344, 1343, 1328), (1337, 1352, 1351, 1336), (1330, 1345, 1344, 1329), (1338, 1353, 1352, 1337), (1331, 1346, 1345, 1330), (1339, 1354, 1353, 1338), (1332, 1347, 1346, 1331), (1340, 1355, 1354, 1339), (1333, 1348, 1347, 1332), (1326, 1341, 1235), (1039, 1355, 1340), (1334, 1349, 1348, 1333), (1327, 1342, 1341, 1326), (1335, 1350, 1349, 1334), (1347, 1362, 1361, 1346), (1355, 1370, 1369, 1354), (1348, 1363, 1362, 1347), (1341, 1356, 1235), (1039, 1370, 1355), (1349, 1364, 1363, 1348), (1342, 1357, 1356, 1341), (1350, 1365, 1364, 1349), (1343, 1358, 1357, 1342), (1351, 1366, 1365, 1350), (1344, 1359, 1358, 1343), (1352, 1367, 1366, 1351), (1345, 1360, 1359, 1344), (1353, 1368, 1367, 1352), (1346, 1361, 1360, 1345), (1354, 1369, 1368, 1353), (1366, 1381, 1380, 1365), (1359, 1374, 1373, 1358), (1367, 1382, 1381, 1366), (1360, 1375, 1374, 1359), (1368, 1383, 1382, 1367), (1361, 1376, 1375, 1360), (1369, 1384, 1383, 1368), (1362, 1377, 1376, 1361), (1370, 1385, 1384, 1369), (1363, 1378, 1377, 1362), (1356, 1371, 1235), (1039, 1385, 1370), (1364, 1379, 1378, 1363), (1357, 1372, 1371, 1356), (1365, 1380, 1379, 1364), (1358, 1373, 1372, 1357), (1385, 1400, 1399, 1384), (1378, 1393, 1392, 1377), (1371, 1386, 1235), (1039, 1400, 1385), (1379, 1394, 1393, 1378), (1372, 1387, 1386, 1371), (1380, 1395, 1394, 1379), (1373, 1388, 1387, 1372), (1381, 1396, 1395, 1380), (1374, 1389, 1388, 1373), (1382, 1397, 1396, 1381), (1375, 1390, 1389, 1374), (1383, 1398, 1397, 1382), (1376, 1391, 1390, 1375), (1384, 1399, 1398, 1383), (1377, 1392, 1391, 1376), (1397, 1412, 1411, 1396), (1390, 1405, 1404, 1389), (1398, 1413, 1412, 1397), (1391, 1406, 1405, 1390), (1399, 1414, 1413, 1398), (1392, 1407, 1406, 1391), (1400, 1415, 1414, 1399), (1393, 1408, 1407, 1392), (1386, 1401, 1235), (1039, 1415, 1400), (1394, 1409, 1408, 1393), (1387, 1402, 1401, 1386), (1395, 1410, 1409, 1394), (1388, 1403, 1402, 1387), (1396, 1411, 1410, 1395), (1389, 1404, 1403, 1388), (1401, 1416, 1235), (1039, 1430, 1415), (1409, 1424, 1423, 1408), (1402, 1417, 1416, 1401), (1410, 1425, 1424, 1409), (1403, 1418, 1417, 1402), (1411, 1426, 1425, 1410), (1404, 1419, 1418, 1403), (1412, 1427, 1426, 1411), (1405, 1420, 1419, 1404), (1413, 1428, 1427, 1412), (1406, 1421, 1420, 1405), (1414, 1429, 1428, 1413), (1407, 1422, 1421, 1406), (1415, 1430, 1429, 1414), (1408, 1423, 1422, 1407), (1420, 1435, 1434, 1419), (1428, 1443, 1442, 1427), (1421, 1436, 1435, 1420), (1429, 1444, 1443, 1428), (1422, 1437, 1436, 1421), (1430, 1445, 1444, 1429), (1423, 1438, 1437, 1422), (1416, 1431, 1235), (1039, 1445, 1430), (1424, 1439, 1438, 1423), (1417, 1432, 1431, 1416), (1425, 1440, 1439, 1424), (1418, 1433, 1432, 1417), (1426, 1441, 1440, 1425), (1419, 1434, 1433, 1418), (1427, 1442, 1441, 1426), (1924, 1923, 1456, 1457), (1917, 1916, 1449, 1450), (1925, 1924, 1457, 1458), (1918, 1917, 1450, 1451), (1926, 1925, 1458, 1459), (1919, 1918, 1451, 1452), (1927, 1926, 1459, 1460), (1920, 1919, 1452, 1453), (1913, 1717, 1446), (1521, 1927, 1460), (1921, 1920, 1453, 1454), (1914, 1913, 1446, 1447), (1922, 1921, 1454, 1455), (1915, 1914, 1447, 1448), (1923, 1922, 1455, 1456), (1916, 1915, 1448, 1449), (1456, 1455, 1470, 1471), (1449, 1448, 1463, 1464), (1457, 1456, 1471, 1472), (1450, 1449, 1464, 1465), (1458, 1457, 1472, 1473), (1451, 1450, 1465, 1466), (1459, 1458, 1473, 1474), (1452, 1451, 1466, 1467), (1460, 1459, 1474, 1475), (1453, 1452, 1467, 1468), (1446, 1717, 1461), (1521, 1460, 1475), (1454, 1453, 1468, 1469), (1447, 1446, 1461, 1462), (1455, 1454, 1469, 1470), (1448, 1447, 1462, 1463), (1475, 1474, 1489, 1490), (1468, 1467, 1482, 1483), (1461, 1717, 1476), (1521, 1475, 1490), (1469, 1468, 1483, 1484), (1462, 1461, 1476, 1477), (1470, 1469, 1484, 1485), (1463, 1462, 1477, 1478), (1471, 1470, 1485, 1486), (1464, 1463, 1478, 1479), (1472, 1471, 1486, 1487), (1465, 1464, 1479, 1480), (1473, 1472, 1487, 1488), (1466, 1465, 1480, 1481), (1474, 1473, 1488, 1489), (1467, 1466, 1481, 1482), (1479, 1478, 1493, 1494), (1487, 1486, 1501, 1502), (1480, 1479, 1494, 1495), (1488, 1487, 1502, 1503), (1481, 1480, 1495, 1496), (1489, 1488, 1503, 1504), (1482, 1481, 1496, 1497), (1490, 1489, 1504, 1505), (1483, 1482, 1497, 1498), (1476, 1717, 1491), (1521, 1490, 1505), (1484, 1483, 1498, 1499), (1477, 1476, 1491, 1492), (1485, 1484, 1499, 1500), (1478, 1477, 1492, 1493), (1486, 1485, 1500, 1501), (1498, 1497, 1512, 1513), (1491, 1717, 1506), (1521, 1505, 1520), (1499, 1498, 1513, 1514), (1492, 1491, 1506, 1507), (1500, 1499, 1514, 1515), (1493, 1492, 1507, 1508), (1501, 1500, 1515, 1516), (1494, 1493, 1508, 1509), (1502, 1501, 1516, 1517), (1495, 1494, 1509, 1510), (1503, 1502, 1517, 1518), (1496, 1495, 1510, 1511), (1504, 1503, 1518, 1519), (1497, 1496, 1511, 1512), (1505, 1504, 1519, 1520), (1517, 1516, 1532, 1533), (1510, 1509, 1525, 1526), (1518, 1517, 1533, 1534), (1511, 1510, 1526, 1527), (1519, 1518, 1534, 1535), (1512, 1511, 1527, 1528), (1520, 1519, 1535, 1536), (1513, 1512, 1528, 1529), (1506, 1717, 1522), (1521, 1520, 1536), (1514, 1513, 1529, 1530), (1507, 1506, 1522, 1523), (1515, 1514, 1530, 1531), (1508, 1507, 1523, 1524), (1516, 1515, 1531, 1532), (1509, 1508, 1524, 1525), (1522, 1717, 1537), (1521, 1536, 1551), (1530, 1529, 1544, 1545), (1523, 1522, 1537, 1538), (1531, 1530, 1545, 1546), (1524, 1523, 1538, 1539), (1532, 1531, 1546, 1547), (1525, 1524, 1539, 1540), (1533, 1532, 1547, 1548), (1526, 1525, 1540, 1541), (1534, 1533, 1548, 1549), (1527, 1526, 1541, 1542), (1535, 1534, 1549, 1550), (1528, 1527, 1542, 1543), (1536, 1535, 1550, 1551), (1529, 1528, 1543, 1544), (1541, 1540, 1555, 1556), (1549, 1548, 1563, 1564), (1542, 1541, 1556, 1557), (1550, 1549, 1564, 1565), (1543, 1542, 1557, 1558), (1551, 1550, 1565, 1566), (1544, 1543, 1558, 1559), (1537, 1717, 1552), (1521, 1551, 1566), (1545, 1544, 1559, 1560), (1538, 1537, 1552, 1553), (1546, 1545, 1560, 1561), (1539, 1538, 1553, 1554), (1547, 1546, 1561, 1562), (1540, 1539, 1554, 1555), (1548, 1547, 1562, 1563), (1560, 1559, 1574, 1575), (1553, 1552, 1567, 1568), (1561, 1560, 1575, 1576), (1554, 1553, 1568, 1569), (1562, 1561, 1576, 1577), (1555, 1554, 1569, 1570), (1563, 1562, 1577, 1578), (1556, 1555, 1570, 1571), (1564, 1563, 1578, 1579), (1557, 1556, 1571, 1572), (1565, 1564, 1579, 1580), (1558, 1557, 1572, 1573), (1566, 1565, 1580, 1581), (1559, 1558, 1573, 1574), (1552, 1717, 1567), (1521, 1566, 1581), (1579, 1578, 1593, 1594), (1572, 1571, 1586, 1587), (1580, 1579, 1594, 1595), (1573, 1572, 1587, 1588), (1581, 1580, 1595, 1596), (1574, 1573, 1588, 1589), (1567, 1717, 1582), (1521, 1581, 1596), (1575, 1574, 1589, 1590), (1568, 1567, 1582, 1583), (1576, 1575, 1590, 1591), (1569, 1568, 1583, 1584), (1577, 1576, 1591, 1592), (1570, 1569, 1584, 1585), (1578, 1577, 1592, 1593), (1571, 1570, 1585, 1586), (1591, 1590, 1605, 1606), (1584, 1583, 1598, 1599), (1592, 1591, 1606, 1607), (1585, 1584, 1599, 1600), (1593, 1592, 1607, 1608), (1586, 1585, 1600, 1601), (1594, 1593, 1608, 1609), (1587, 1586, 1601, 1602), (1595, 1594, 1609, 1610), (1588, 1587, 1602, 1603), (1596, 1595, 1610, 1611), (1589, 1588, 1603, 1604), (1582, 1717, 1597), (1521, 1596, 1611), (1590, 1589, 1604, 1605), (1583, 1582, 1597, 1598), (1610, 1609, 1624, 1625), (1603, 1602, 1617, 1618), (1611, 1610, 1625, 1626), (1604, 1603, 1618, 1619), (1597, 1717, 1612), (1521, 1611, 1626), (1605, 1604, 1619, 1620), (1598, 1597, 1612, 1613), (1606, 1605, 1620, 1621), (1599, 1598, 1613, 1614), (1607, 1606, 1621, 1622), (1600, 1599, 1614, 1615), (1608, 1607, 1622, 1623), (1601, 1600, 1615, 1616), (1609, 1608, 1623, 1624), (1602, 1601, 1616, 1617), (1614, 1613, 1628, 1629), (1622, 1621, 1636, 1637), (1615, 1614, 1629, 1630), (1623, 1622, 1637, 1638), (1616, 1615, 1630, 1631), (1624, 1623, 1638, 1639), (1617, 1616, 1631, 1632), (1625, 1624, 1639, 1640), (1618, 1617, 1632, 1633), (1626, 1625, 1640, 1641), (1619, 1618, 1633, 1634), (1612, 1717, 1627), (1521, 1626, 1641), (1620, 1619, 1634, 1635), (1613, 1612, 1627, 1628), (1621, 1620, 1635, 1636), (1633, 1632, 1647, 1648), (1641, 1640, 1655, 1656), (1634, 1633, 1648, 1649), (1627, 1717, 1642), (1521, 1641, 1656), (1635, 1634, 1649, 1650), (1628, 1627, 1642, 1643), (1636, 1635, 1650, 1651), (1629, 1628, 1643, 1644), (1637, 1636, 1651, 1652), (1630, 1629, 1644, 1645), (1638, 1637, 1652, 1653), (1631, 1630, 1645, 1646), (1639, 1638, 1653, 1654), (1632, 1631, 1646, 1647), (1640, 1639, 1654, 1655), (1652, 1651, 1666, 1667), (1645, 1644, 1659, 1660), (1653, 1652, 1667, 1668), (1646, 1645, 1660, 1661), (1654, 1653, 1668, 1669), (1647, 1646, 1661, 1662), (1655, 1654, 1669, 1670), (1648, 1647, 1662, 1663), (1656, 1655, 1670, 1671), (1649, 1648, 1663, 1664), (1642, 1717, 1657), (1521, 1656, 1671), (1650, 1649, 1664, 1665), (1643, 1642, 1657, 1658), (1651, 1650, 1665, 1666), (1644, 1643, 1658, 1659), (1671, 1670, 1685, 1686), (1664, 1663, 1678, 1679), (1657, 1717, 1672), (1521, 1671, 1686), (1665, 1664, 1679, 1680), (1658, 1657, 1672, 1673), (1666, 1665, 1680, 1681), (1659, 1658, 1673, 1674), (1667, 1666, 1681, 1682), (1660, 1659, 1674, 1675), (1668, 1667, 1682, 1683), (1661, 1660, 1675, 1676), (1669, 1668, 1683, 1684), (1662, 1661, 1676, 1677), (1670, 1669, 1684, 1685), (1663, 1662, 1677, 1678), (1675, 1674, 1689, 1690), (1683, 1682, 1697, 1698), (1676, 1675, 1690, 1691), (1684, 1683, 1698, 1699), (1677, 1676, 1691, 1692), (1685, 1684, 1699, 1700), (1678, 1677, 1692, 1693), (1686, 1685, 1700, 1701), (1679, 1678, 1693, 1694), (1672, 1717, 1687), (1521, 1686, 1701), (1680, 1679, 1694, 1695), (1673, 1672, 1687, 1688), (1681, 1680, 1695, 1696), (1674, 1673, 1688, 1689), (1682, 1681, 1696, 1697), (1694, 1693, 1708, 1709), (1687, 1717, 1702), (1521, 1701, 1716), (1695, 1694, 1709, 1710), (1688, 1687, 1702, 1703), (1696, 1695, 1710, 1711), (1689, 1688, 1703, 1704), (1697, 1696, 1711, 1712), (1690, 1689, 1704, 1705), (1698, 1697, 1712, 1713), (1691, 1690, 1705, 1706), (1699, 1698, 1713, 1714), (1692, 1691, 1706, 1707), (1700, 1699, 1714, 1715), (1693, 1692, 1707, 1708), (1701, 1700, 1715, 1716), (1713, 1712, 1728, 1729), (1706, 1705, 1721, 1722), (1714, 1713, 1729, 1730), (1707, 1706, 1722, 1723), (1715, 1714, 1730, 1731), (1708, 1707, 1723, 1724), (1716, 1715, 1731, 1732), (1709, 1708, 1724, 1725), (1702, 1717, 1718), (1521, 1716, 1732), (1710, 1709, 1725, 1726), (1703, 1702, 1718, 1719), (1711, 1710, 1726, 1727), (1704, 1703, 1719, 1720), (1712, 1711, 1727, 1728), (1705, 1704, 1720, 1721), (1521, 1732, 1747), (1726, 1725, 1740, 1741), (1719, 1718, 1733, 1734), (1727, 1726, 1741, 1742), (1720, 1719, 1734, 1735), (1728, 1727, 1742, 1743), (1721, 1720, 1735, 1736), (1729, 1728, 1743, 1744), (1722, 1721, 1736, 1737), (1730, 1729, 1744, 1745), (1723, 1722, 1737, 1738), (1731, 1730, 1745, 1746), (1724, 1723, 1738, 1739), (1732, 1731, 1746, 1747), (1725, 1724, 1739, 1740), (1718, 1717, 1733), (1745, 1744, 1759, 1760), (1738, 1737, 1752, 1753), (1746, 1745, 1760, 1761), (1739, 1738, 1753, 1754), (1747, 1746, 1761, 1762), (1740, 1739, 1754, 1755), (1733, 1717, 1748), (1521, 1747, 1762), (1741, 1740, 1755, 1756), (1734, 1733, 1748, 1749), (1742, 1741, 1756, 1757), (1735, 1734, 1749, 1750), (1743, 1742, 1757, 1758), (1736, 1735, 1750, 1751), (1744, 1743, 1758, 1759), (1737, 1736, 1751, 1752), (1749, 1748, 1763, 1764), (1757, 1756, 1771, 1772), (1750, 1749, 1764, 1765), (1758, 1757, 1772, 1773), (1751, 1750, 1765, 1766), (1759, 1758, 1773, 1774), (1752, 1751, 1766, 1767), (1760, 1759, 1774, 1775), (1753, 1752, 1767, 1768), (1761, 1760, 1775, 1776), (1754, 1753, 1768, 1769), (1762, 1761, 1776, 1777), (1755, 1754, 1769, 1770), (1748, 1717, 1763), (1521, 1762, 1777), (1756, 1755, 1770, 1771), (1768, 1767, 1782, 1783), (1776, 1775, 1790, 1791), (1769, 1768, 1783, 1784), (1777, 1776, 1791, 1792), (1770, 1769, 1784, 1785), (1763, 1717, 1778), (1521, 1777, 1792), (1771, 1770, 1785, 1786), (1764, 1763, 1778, 1779), (1772, 1771, 1786, 1787), (1765, 1764, 1779, 1780), (1773, 1772, 1787, 1788), (1766, 1765, 1780, 1781), (1774, 1773, 1788, 1789), (1767, 1766, 1781, 1782), (1775, 1774, 1789, 1790), (1787, 1786, 1801, 1802), (1780, 1779, 1794, 1795), (1788, 1787, 1802, 1803), (1781, 1780, 1795, 1796), (1789, 1788, 1803, 1804), (1782, 1781, 1796, 1797), (1790, 1789, 1804, 1805), (1783, 1782, 1797, 1798), (1791, 1790, 1805, 1806), (1784, 1783, 1798, 1799), (1792, 1791, 1806, 1807), (1785, 1784, 1799, 1800), (1778, 1717, 1793), (1521, 1792, 1807), (1786, 1785, 1800, 1801), (1779, 1778, 1793, 1794), (1806, 1805, 1820, 1821), (1799, 1798, 1813, 1814), (1807, 1806, 1821, 1822), (1800, 1799, 1814, 1815), (1793, 1717, 1808), (1521, 1807, 1822), (1801, 1800, 1815, 1816), (1794, 1793, 1808, 1809), (1802, 1801, 1816, 1817), (1795, 1794, 1809, 1810), (1803, 1802, 1817, 1818), (1796, 1795, 1810, 1811), (1804, 1803, 1818, 1819), (1797, 1796, 1811, 1812), (1805, 1804, 1819, 1820), (1798, 1797, 1812, 1813), (1810, 1809, 1824, 1825), (1818, 1817, 1832, 1833), (1811, 1810, 1825, 1826), (1819, 1818, 1833, 1834), (1812, 1811, 1826, 1827), (1820, 1819, 1834, 1835), (1813, 1812, 1827, 1828), (1821, 1820, 1835, 1836), (1814, 1813, 1828, 1829), (1822, 1821, 1836, 1837), (1815, 1814, 1829, 1830), (1808, 1717, 1823), (1521, 1822, 1837), (1816, 1815, 1830, 1831), (1809, 1808, 1823, 1824), (1817, 1816, 1831, 1832), (1829, 1828, 1843, 1844), (1837, 1836, 1851, 1852), (1830, 1829, 1844, 1845), (1823, 1717, 1838), (1521, 1837, 1852), (1831, 1830, 1845, 1846), (1824, 1823, 1838, 1839), (1832, 1831, 1846, 1847), (1825, 1824, 1839, 1840), (1833, 1832, 1847, 1848), (1826, 1825, 1840, 1841), (1834, 1833, 1848, 1849), (1827, 1826, 1841, 1842), (1835, 1834, 1849, 1850), (1828, 1827, 1842, 1843), (1836, 1835, 1850, 1851), (1848, 1847, 1862, 1863), (1841, 1840, 1855, 1856), (1849, 1848, 1863, 1864), (1842, 1841, 1856, 1857), (1850, 1849, 1864, 1865), (1843, 1842, 1857, 1858), (1851, 1850, 1865, 1866), (1844, 1843, 1858, 1859), (1852, 1851, 1866, 1867), (1845, 1844, 1859, 1860), (1838, 1717, 1853), (1521, 1852, 1867), (1846, 1845, 1860, 1861), (1839, 1838, 1853, 1854), (1847, 1846, 1861, 1862), (1840, 1839, 1854, 1855), (1867, 1866, 1881, 1882), (1860, 1859, 1874, 1875), (1853, 1717, 1868), (1521, 1867, 1882), (1861, 1860, 1875, 1876), (1854, 1853, 1868, 1869), (1862, 1861, 1876, 1877), (1855, 1854, 1869, 1870), (1863, 1862, 1877, 1878), (1856, 1855, 1870, 1871), (1864, 1863, 1878, 1879), (1857, 1856, 1871, 1872), (1865, 1864, 1879, 1880), (1858, 1857, 1872, 1873), (1866, 1865, 1880, 1881), (1859, 1858, 1873, 1874), (1879, 1878, 1893, 1894), (1872, 1871, 1886, 1887), (1880, 1879, 1894, 1895), (1873, 1872, 1887, 1888), (1881, 1880, 1895, 1896), (1874, 1873, 1888, 1889), (1882, 1881, 1896, 1897), (1875, 1874, 1889, 1890), (1868, 1717, 1883), (1521, 1882, 1897), (1876, 1875, 1890, 1891), (1869, 1868, 1883, 1884), (1877, 1876, 1891, 1892), (1870, 1869, 1884, 1885), (1878, 1877, 1892, 1893), (1871, 1870, 1885, 1886), (1883, 1717, 1898), (1521, 1897, 1912), (1891, 1890, 1905, 1906), (1884, 1883, 1898, 1899), (1892, 1891, 1906, 1907), (1885, 1884, 1899, 1900), (1893, 1892, 1907, 1908), (1886, 1885, 1900, 1901), (1894, 1893, 1908, 1909), (1887, 1886, 1901, 1902), (1895, 1894, 1909, 1910), (1888, 1887, 1902, 1903), (1896, 1895, 1910, 1911), (1889, 1888, 1903, 1904), (1897, 1896, 1911, 1912), (1890, 1889, 1904, 1905), (1902, 1901, 1916, 1917), (1910, 1909, 1924, 1925), (1903, 1902, 1917, 1918), (1911, 1910, 1925, 1926), (1904, 1903, 1918, 1919), (1912, 1911, 1926, 1927), (1905, 1904, 1919, 1920), (1898, 1717, 1913), (1521, 1912, 1927), (1906, 1905, 1920, 1921), (1899, 1898, 1913, 1914), (1907, 1906, 1921, 1922), (1900, 1899, 1914, 1915), (1908, 1907, 1922, 1923), (1901, 1900, 1915, 1916), (1909, 1908, 1923, 1924)])
me_sphere.materials.append(mat_material_001)
me_sphere.use_remesh_preserve_volume = False
me_sphere.use_remesh_preserve_attributes = False
me_sphere.use_mirror_vertex_groups = False
me_sphere.update()

# ---- objects
ob_sphere = bpy.data.objects.new('Sphere', me_sphere)
ob_lamp = bpy.data.objects.new('Lamp', light_lamp)
ob_camera = bpy.data.objects.new('Camera', cam_camera)

# ---- transforms, parenting, visibility, modifiers, constraints
ob_sphere.location = (0.9583, -0.8425, 0.8052)
ob_sphere.use_instance_faces_scale = True
ob_sphere.instance_faces_scale = 1.1
ob_sphere.lineart.crease_threshold = 0.0
ob_lamp.location = (4.076, 1.005, 5.904)
ob_lamp.rotation_euler = (0.6503, 0.05522, 1.866)
ob_lamp.lock_rotations_4d = False
ob_lamp.empty_display_type = 'ARROWS'
ob_lamp.color = (0.0, 0.0, 0.0, 0.0)
ob_lamp.lineart.crease_threshold = 0.0
ob_camera.location = (7.481, -6.508, 5.344)
ob_camera.rotation_euler = (1.109, 0.0, 0.8149)
ob_camera.lock_rotations_4d = False
ob_camera.empty_display_type = 'ARROWS'
ob_camera.color = (0.0, 0.0, 0.0, 0.0)
ob_camera.display_type = 'WIRE'
ob_camera.lineart.crease_threshold = 0.0

# ---- collection membership
col_collection_1.objects.link(ob_sphere)
col_collection_1.objects.link(ob_lamp)
col_collection_1.objects.link(ob_camera)

# ---- scene / render settings (as saved in the file)
scene.camera = ob_camera
scene.frame_start = 1; scene.frame_end = 250; scene.frame_set(1)
scene.render.engine = 'BLENDER_EEVEE_NEXT'
scene.render.resolution_percentage = 50
scene.render.dither_intensity = 0.0
scene.cycles.use_denoising = False
scene.cycles.samples = 128
scene.cycles.sampling_pattern = 'TABULATED_SOBOL'
scene.cycles.light_sampling_threshold = 0.0
scene.cycles.use_adaptive_sampling = False
scene.cycles.use_light_tree = False
scene.cycles.blur_glossy = 0.0
scene.cycles.sample_clamp_indirect = 0.0
scene.view_settings.view_transform = 'Standard'
bpy.context.view_layer.update()
